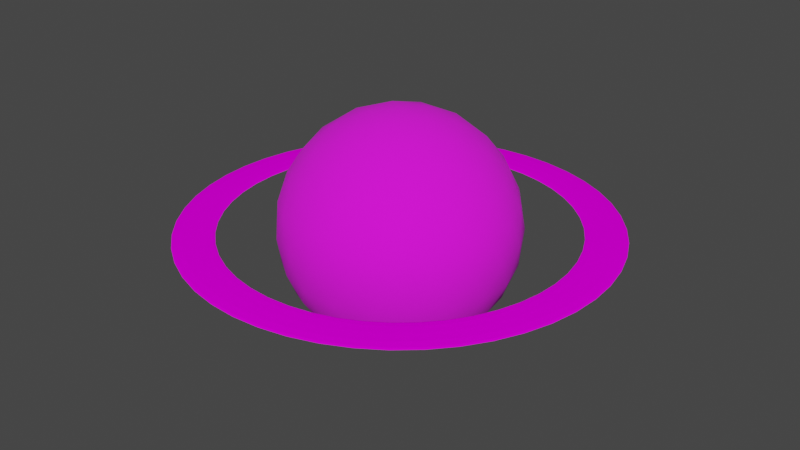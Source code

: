 # Source: menu_planet.blend  (saved by Blender 2.92.15; exported with 4.5.12 LTS)
import bpy
from mathutils import Matrix  # noqa: F401  (used for matrix-valued properties, if any)

bpy.ops.wm.read_factory_settings(use_empty=True)
scene = bpy.context.scene
scene.name = 'Scene'

# ---- collections
col_collection = bpy.data.collections.new('Collection'); scene.collection.children.link(col_collection)

# ---- images (referenced by path relative to the original .blend; pixels are not part of the script)
import os
ASSET_DIR = os.environ.get("B2B_ASSET_DIR", "")  # directory of the original .blend (textures are referenced by path, not embedded)
HERE = os.path.dirname(os.path.abspath(__file__))  # packed textures are extracted next to this script under _unpacked/

def load_image(name, relpath, width, height, colorspace="sRGB"):
    """Load a texture the original file referenced (path relative to the .blend, or extracted next to this script)."""
    p = next((c for c in (os.path.join(HERE, relpath), os.path.join(ASSET_DIR, relpath)) if relpath and os.path.exists(c)), "")
    if p:
        img = bpy.data.images.load(p, check_existing=True)
        img.name = name
    else:  # same state as the original file: an image datablock whose file is absent (Cycles renders it pink)
        img = bpy.data.images.new(name, width, height)
        img.source = "FILE"
        img.filepath = "//" + (relpath or name)
    img.colorspace_settings.name = colorspace
    return img
img_untitled = load_image('Untitled', 'planet_tex.png', 1024, 1024, 'sRGB')

# ---- materials (node trees are filled in below, after node groups)
mat_planet = bpy.data.materials.new('planet')
mat_planet.use_transparent_shadow = False
mat_ring = bpy.data.materials.new('ring')
mat_ring.use_transparent_shadow = False

# ---- material node trees
mat_planet.use_nodes = True; mat_planet.node_tree.nodes.clear()
_N = mat_planet.node_tree.nodes; _L = mat_planet.node_tree.links
n0 = _N.new('ShaderNodeBsdfPrincipled'); n0.name = 'Principled BSDF'; n0.location = (10, 300)
n0.distribution = 'GGX'
n0.subsurface_method = 'BURLEY'
n0.inputs[2].default_value = 1.0
n0.inputs[3].default_value = 1.45
n0.inputs[27].default_value = (0.0, 0.0, 0.0, 1.0)
n0.inputs[28].default_value = 1.0
n1 = _N.new('ShaderNodeOutputMaterial'); n1.name = 'Material Output'; n1.location = (300, 300)
n2 = _N.new('ShaderNodeTexImage'); n2.name = 'Image Texture'; n2.location = (-280, 280)
n2.image = img_untitled
n2.interpolation = 'Closest'
_L.new(n0.outputs[0], n1.inputs[0])
_L.new(n2.outputs[0], n0.inputs[0])
n1.is_active_output = True
mat_ring.use_nodes = True; mat_ring.node_tree.nodes.clear()
_N = mat_ring.node_tree.nodes; _L = mat_ring.node_tree.links
n0 = _N.new('ShaderNodeBsdfPrincipled'); n0.name = 'Principled BSDF'; n0.location = (10, 300)
n0.distribution = 'GGX'
n0.subsurface_method = 'BURLEY'
n0.inputs[2].default_value = 1.0
n0.inputs[3].default_value = 1.45
n0.inputs[13].default_value = 0.0
n0.inputs[27].default_value = (0.0, 0.0, 0.0, 1.0)
n0.inputs[28].default_value = 1.0
n1 = _N.new('ShaderNodeOutputMaterial'); n1.name = 'Material Output'; n1.location = (300, 300)
n2 = _N.new('ShaderNodeTexImage'); n2.name = 'Image Texture'; n2.location = (-280, 280)
n2.image = img_untitled
n2.interpolation = 'Closest'
_L.new(n0.outputs[0], n1.inputs[0])
_L.new(n2.outputs[0], n0.inputs[0])
n1.is_active_output = True

# ---- world
world_world = bpy.data.worlds.new('World'); scene.world = world_world
world_world.use_nodes = True; world_world.node_tree.nodes.clear()
_N = world_world.node_tree.nodes; _L = world_world.node_tree.links
n0 = _N.new('ShaderNodeOutputWorld'); n0.name = 'World Output'; n0.location = (300, 300)
n1 = _N.new('ShaderNodeBackground'); n1.name = 'Background'; n1.location = (10, 300)
n1.inputs[0].default_value = (0.05088, 0.05088, 0.05088, 1.0)
_L.new(n1.outputs[0], n0.inputs[0])
n0.is_active_output = True
world_world.color = (0.05088, 0.05088, 0.05088)
world_world.use_sun_shadow = False
world_world.sun_shadow_jitter_overblur = 0.0

# ---- meshes
me_icosphere = bpy.data.meshes.new('Icosphere')
me_icosphere.from_pydata([(0.0, 0.0, -2.75), (1.99, -1.446, -1.23), (-0.7601, -2.339, -1.23), (-2.46, 0.0, -1.23), (-0.7601, 2.339, -1.23), (1.99, 1.446, -1.23), (0.7601, -2.339, 1.23), (-1.99, -1.446, 1.23), (-1.99, 1.446, 1.23), (0.7601, 2.339, 1.23), (2.46, 0.0, 1.23), (0.0, 0.0, 2.75), (-0.6403, -1.971, -1.808), (-0.4468, -1.375, -2.339), (-0.2134, -0.6568, -2.662), (0.5587, -0.4059, -2.662), (1.17, -0.8498, -2.339), (1.676, -1.218, -1.808), (1.463, -1.875, -1.381), (0.7229, -2.225, -1.446), (-0.08151, -2.377, -1.381), (2.235, 0.8119, -1.381), (2.339, 0.0, -1.446), (2.235, -0.8119, -1.381), (0.5587, 0.4059, -2.662), (1.17, 0.8498, -2.339), (1.676, 1.218, -1.808), (-2.072, 0.0, -1.808), (-1.446, 0.0, -2.339), (-0.6907, 0.0, -2.662), (-1.331, -1.971, -1.381), (-1.893, -1.375, -1.446), (-2.285, -0.6568, -1.381), (-0.6403, 1.971, -1.808), (-0.4468, 1.375, -2.339), (-0.2134, 0.6568, -2.662), (-2.285, 0.6568, -1.381), (-1.893, 1.375, -1.446), (-1.331, 1.971, -1.381), (-0.08151, 2.377, -1.381), (0.7229, 2.225, -1.446), (1.463, 1.875, -1.381), (2.631, -0.406, 0.6907), (2.615, -0.8498, 0.0), (2.367, -1.218, -0.6907), (2.367, 1.218, -0.6907), (2.615, 0.8498, 0.0), (2.631, 0.406, 0.6907), (0.4268, -2.627, 0.6907), (0.0, -2.75, 0.0), (-0.4268, -2.627, -0.6907), (1.89, -1.875, -0.6907), (1.616, -2.225, 0.0), (1.199, -2.377, 0.6907), (-2.367, -1.218, 0.6907), (-2.615, -0.8498, 0.0), (-2.631, -0.406, -0.6907), (-1.199, -2.377, -0.6907), (-1.616, -2.225, 0.0), (-1.89, -1.875, 0.6907), (-1.89, 1.875, 0.6907), (-1.616, 2.225, 0.0), (-1.199, 2.377, -0.6907), (-2.631, 0.406, -0.6907), (-2.615, 0.8498, 0.0), (-2.367, 1.218, 0.6907), (1.199, 2.377, 0.6907), (1.616, 2.225, 0.0), (1.89, 1.875, -0.6907), (-0.4268, 2.627, -0.6907), (0.0, 2.75, 0.0), (0.4268, 2.627, 0.6907), (2.285, -0.6568, 1.381), (1.893, -1.375, 1.446), (1.331, -1.971, 1.381), (0.08151, -2.377, 1.381), (-0.7229, -2.225, 1.446), (-1.463, -1.875, 1.381), (-2.235, -0.8119, 1.381), (-2.339, 0.0, 1.446), (-2.235, 0.8119, 1.381), (-1.463, 1.875, 1.381), (-0.7229, 2.225, 1.446), (0.08151, 2.377, 1.381), (1.331, 1.971, 1.381), (1.893, 1.375, 1.446), (2.285, 0.6568, 1.381), (0.2134, -0.6568, 2.662), (0.4468, -1.375, 2.339), (0.6403, -1.971, 1.808), (2.072, 0.0, 1.808), (1.446, 0.0, 2.339), (0.6907, 0.0, 2.662), (-0.5587, -0.4059, 2.662), (-1.17, -0.8498, 2.339), (-1.676, -1.218, 1.808), (-0.5587, 0.4059, 2.662), (-1.17, 0.8498, 2.339), (-1.676, 1.218, 1.808), (0.2134, 0.6568, 2.662), (0.4468, 1.375, 2.339), (0.6403, 1.971, 1.808), (0.995, 0.7229, 2.46), (1.755, 0.7229, 1.99), (1.23, 1.446, 1.99), (-0.38, 1.17, 2.46), (-0.1452, 1.893, 1.99), (-0.995, 1.616, 1.99), (-1.23, 0.0, 2.46), (-1.845, 0.4468, 1.99), (-1.845, -0.4468, 1.99), (-0.38, -1.17, 2.46), (-0.995, -1.616, 1.99), (-0.1452, -1.893, 1.99), (0.995, -0.7229, 2.46), (1.23, -1.446, 1.99), (1.755, -0.7229, 1.99), (2.37, 1.17, 0.7601), (2.225, 1.616, 0.0), (1.845, 1.893, 0.7601), (-0.38, 2.615, 0.7601), (-0.8498, 2.615, -1.246e-06), (-1.23, 2.339, 0.7601), (-2.605, 0.4468, 0.7601), (-2.75, -9.839e-07, 1.706e-06), (-2.605, -0.4468, 0.7601), (-1.23, -2.339, 0.7601), (-0.8498, -2.615, -2.23e-06), (-0.38, -2.615, 0.7601), (1.845, -1.893, 0.7601), (2.225, -1.616, -5.182e-06), (2.37, -1.17, 0.7601), (0.8498, 2.615, 0.0), (1.23, 2.339, -0.7601), (0.38, 2.615, -0.7601), (-2.225, 1.616, 0.0), (-1.845, 1.893, -0.7601), (-2.37, 1.17, -0.7601), (-2.225, -1.616, 0.0), (-2.37, -1.17, -0.7601), (-1.845, -1.893, -0.7601), (0.8498, -2.615, 0.0), (0.38, -2.615, -0.7601), (1.23, -2.339, -0.7601), (2.75, -6.267e-08, 0.0), (2.605, -0.4468, -0.7601), (2.605, 0.4468, -0.7601), (0.995, 1.616, -1.99), (0.38, 1.17, -2.46), (0.1452, 1.893, -1.99), (-1.23, 1.446, -1.99), (-0.995, 0.7229, -2.46), (-1.755, 0.7229, -1.99), (-1.755, -0.7229, -1.99), (-0.995, -0.7229, -2.46), (-1.23, -1.446, -1.99), (1.845, 0.4468, -1.99), (1.845, -0.4468, -1.99), (1.23, -2.033e-06, -2.46), (0.1452, -1.893, -1.99), (0.38, -1.17, -2.46), (0.995, -1.616, -1.99)], [], [(0, 15, 14), (1, 17, 23), (0, 14, 29), (0, 29, 35), (0, 35, 24), (1, 23, 44), (2, 20, 50), (3, 32, 56), (4, 38, 62), (5, 41, 68), (1, 44, 51), (2, 50, 57), (3, 56, 63), (4, 62, 69), (5, 68, 45), (6, 74, 89), (7, 77, 95), (8, 80, 98), (9, 83, 101), (10, 86, 90), (92, 99, 11), (91, 102, 92), (90, 103, 91), (92, 102, 99), (102, 100, 99), (91, 103, 102), (103, 104, 102), (102, 104, 100), (104, 101, 100), (90, 86, 103), (86, 85, 103), (103, 85, 104), (85, 84, 104), (104, 84, 101), (84, 9, 101), (99, 96, 11), (100, 105, 99), (101, 106, 100), (99, 105, 96), (105, 97, 96), (100, 106, 105), (106, 107, 105), (105, 107, 97), (107, 98, 97), (101, 83, 106), (83, 82, 106), (106, 82, 107), (82, 81, 107), (107, 81, 98), (81, 8, 98), (96, 93, 11), (97, 108, 96), (98, 109, 97), (96, 108, 93), (108, 94, 93), (97, 109, 108), (109, 110, 108), (108, 110, 94), (110, 95, 94), (98, 80, 109), (80, 79, 109), (109, 79, 110), (79, 78, 110), (110, 78, 95), (78, 7, 95), (93, 87, 11), (94, 111, 93), (95, 112, 94), (93, 111, 87), (111, 88, 87), (94, 112, 111), (112, 113, 111), (111, 113, 88), (113, 89, 88), (95, 77, 112), (77, 76, 112), (112, 76, 113), (76, 75, 113), (113, 75, 89), (75, 6, 89), (87, 92, 11), (88, 114, 87), (89, 115, 88), (87, 114, 92), (114, 91, 92), (88, 115, 114), (115, 116, 114), (114, 116, 91), (116, 90, 91), (89, 74, 115), (74, 73, 115), (115, 73, 116), (73, 72, 116), (116, 72, 90), (72, 10, 90), (47, 86, 10), (46, 117, 47), (45, 118, 46), (47, 117, 86), (117, 85, 86), (46, 118, 117), (118, 119, 117), (117, 119, 85), (119, 84, 85), (45, 68, 118), (68, 67, 118), (118, 67, 119), (67, 66, 119), (119, 66, 84), (66, 9, 84), (71, 83, 9), (70, 120, 71), (69, 121, 70), (71, 120, 83), (120, 82, 83), (70, 121, 120), (121, 122, 120), (120, 122, 82), (122, 81, 82), (69, 62, 121), (62, 61, 121), (121, 61, 122), (61, 60, 122), (122, 60, 81), (60, 8, 81), (65, 80, 8), (64, 123, 65), (63, 124, 64), (65, 123, 80), (123, 79, 80), (64, 124, 123), (124, 125, 123), (123, 125, 79), (125, 78, 79), (63, 56, 124), (56, 55, 124), (124, 55, 125), (55, 54, 125), (125, 54, 78), (54, 7, 78), (59, 77, 7), (58, 126, 59), (57, 127, 58), (59, 126, 77), (126, 76, 77), (58, 127, 126), (127, 128, 126), (126, 128, 76), (128, 75, 76), (57, 50, 127), (50, 49, 127), (127, 49, 128), (49, 48, 128), (128, 48, 75), (48, 6, 75), (53, 74, 6), (52, 129, 53), (51, 130, 52), (53, 129, 74), (129, 73, 74), (52, 130, 129), (130, 131, 129), (129, 131, 73), (131, 72, 73), (51, 44, 130), (44, 43, 130), (130, 43, 131), (43, 42, 131), (131, 42, 72), (42, 10, 72), (66, 71, 9), (67, 132, 66), (68, 133, 67), (66, 132, 71), (132, 70, 71), (67, 133, 132), (133, 134, 132), (132, 134, 70), (134, 69, 70), (68, 41, 133), (41, 40, 133), (133, 40, 134), (40, 39, 134), (134, 39, 69), (39, 4, 69), (60, 65, 8), (61, 135, 60), (62, 136, 61), (60, 135, 65), (135, 64, 65), (61, 136, 135), (136, 137, 135), (135, 137, 64), (137, 63, 64), (62, 38, 136), (38, 37, 136), (136, 37, 137), (37, 36, 137), (137, 36, 63), (36, 3, 63), (54, 59, 7), (55, 138, 54), (56, 139, 55), (54, 138, 59), (138, 58, 59), (55, 139, 138), (139, 140, 138), (138, 140, 58), (140, 57, 58), (56, 32, 139), (32, 31, 139), (139, 31, 140), (31, 30, 140), (140, 30, 57), (30, 2, 57), (48, 53, 6), (49, 141, 48), (50, 142, 49), (48, 141, 53), (141, 52, 53), (49, 142, 141), (142, 143, 141), (141, 143, 52), (143, 51, 52), (50, 20, 142), (20, 19, 142), (142, 19, 143), (19, 18, 143), (143, 18, 51), (18, 1, 51), (42, 47, 10), (43, 144, 42), (44, 145, 43), (42, 144, 47), (144, 46, 47), (43, 145, 144), (145, 146, 144), (144, 146, 46), (146, 45, 46), (44, 23, 145), (23, 22, 145), (145, 22, 146), (22, 21, 146), (146, 21, 45), (21, 5, 45), (26, 41, 5), (25, 147, 26), (24, 148, 25), (26, 147, 41), (147, 40, 41), (25, 148, 147), (148, 149, 147), (147, 149, 40), (149, 39, 40), (24, 35, 148), (35, 34, 148), (148, 34, 149), (34, 33, 149), (149, 33, 39), (33, 4, 39), (33, 38, 4), (34, 150, 33), (35, 151, 34), (33, 150, 38), (150, 37, 38), (34, 151, 150), (151, 152, 150), (150, 152, 37), (152, 36, 37), (35, 29, 151), (29, 28, 151), (151, 28, 152), (28, 27, 152), (152, 27, 36), (27, 3, 36), (27, 32, 3), (28, 153, 27), (29, 154, 28), (27, 153, 32), (153, 31, 32), (28, 154, 153), (154, 155, 153), (153, 155, 31), (155, 30, 31), (29, 14, 154), (14, 13, 154), (154, 13, 155), (13, 12, 155), (155, 12, 30), (12, 2, 30), (21, 26, 5), (22, 156, 21), (23, 157, 22), (21, 156, 26), (156, 25, 26), (22, 157, 156), (157, 158, 156), (156, 158, 25), (158, 24, 25), (23, 17, 157), (17, 16, 157), (157, 16, 158), (16, 15, 158), (158, 15, 24), (15, 0, 24), (12, 20, 2), (13, 159, 12), (14, 160, 13), (12, 159, 20), (159, 19, 20), (13, 160, 159), (160, 161, 159), (159, 161, 19), (161, 18, 19), (14, 15, 160), (15, 16, 160), (160, 16, 161), (16, 17, 161), (161, 17, 18), (17, 1, 18)])
me_icosphere.polygons.foreach_set('use_smooth', [True] * 320)
_uv = me_icosphere.uv_layers.new(name='UVMap')
_uv.uv.foreach_set('vector', [0.4902, 0.1894, 0.5287, 0.2117, 0.5287, 0.1671, 0.6445, 0.2785, 0.6059, 0.3008, 0.6445, 0.3231, 0.4902, 0.9023, 0.5287, 0.9245, 0.5287, 0.88, 0.4902, 0.724, 0.5287, 0.7463, 0.5287, 0.7018, 0.4902, 0.5458, 0.5287, 0.5681, 0.5287, 0.5236, 0.6445, 0.2785, 0.6445, 0.3231, 0.6831, 0.3008, 0.6445, 0.1003, 0.6445, 0.1448, 0.6831, 0.1226, 0.6445, 0.8132, 0.6445, 0.8577, 0.6831, 0.8354, 0.6445, 0.6349, 0.6445, 0.6795, 0.6831, 0.6572, 0.6445, 0.4567, 0.6445, 0.5013, 0.6831, 0.479, 0.6445, 0.2785, 0.6831, 0.3008, 0.6831, 0.2562, 0.6445, 0.1003, 0.6831, 0.1226, 0.6831, 0.078, 0.6445, 0.8132, 0.6831, 0.8354, 0.6831, 0.7909, 0.6445, 0.6349, 0.6831, 0.6572, 0.6831, 0.6127, 0.6445, 0.4567, 0.6831, 0.479, 0.6831, 0.4344, 0.7988, 0.1894, 0.7988, 0.2339, 0.8374, 0.2117, 0.7988, 0.01117, 0.7988, 0.05573, 0.8374, 0.03345, 0.7988, 0.724, 0.7988, 0.7686, 0.8374, 0.7463, 0.7988, 0.5458, 0.7988, 0.5904, 0.8374, 0.5681, 0.7988, 0.3676, 0.7988, 0.4122, 0.8374, 0.3899, 0.9146, 0.4344, 0.9146, 0.479, 0.9532, 0.4567, 0.876, 0.4122, 0.876, 0.4567, 0.9146, 0.4344, 0.8374, 0.3899, 0.8374, 0.4344, 0.876, 0.4122, 0.9146, 0.4344, 0.876, 0.4567, 0.9146, 0.479, 0.876, 0.4567, 0.876, 0.5013, 0.9146, 0.479, 0.876, 0.4122, 0.8374, 0.4344, 0.876, 0.4567, 0.8374, 0.4344, 0.8374, 0.479, 0.876, 0.4567, 0.876, 0.4567, 0.8374, 0.479, 0.876, 0.5013, 0.8374, 0.479, 0.8374, 0.5236, 0.876, 0.5013, 0.8374, 0.3899, 0.7988, 0.4122, 0.8374, 0.4344, 0.7988, 0.4122, 0.7988, 0.4567, 0.8374, 0.4344, 0.8374, 0.4344, 0.7988, 0.4567, 0.8374, 0.479, 0.7988, 0.4567, 0.7988, 0.5013, 0.8374, 0.479, 0.8374, 0.479, 0.7988, 0.5013, 0.8374, 0.5236, 0.7988, 0.5013, 0.7988, 0.5458, 0.8374, 0.5236, 0.9146, 0.6127, 0.9146, 0.6572, 0.9532, 0.6349, 0.876, 0.5904, 0.876, 0.6349, 0.9146, 0.6127, 0.8374, 0.5681, 0.8374, 0.6127, 0.876, 0.5904, 0.9146, 0.6127, 0.876, 0.6349, 0.9146, 0.6572, 0.876, 0.6349, 0.876, 0.6795, 0.9146, 0.6572, 0.876, 0.5904, 0.8374, 0.6127, 0.876, 0.6349, 0.8374, 0.6127, 0.8374, 0.6572, 0.876, 0.6349, 0.876, 0.6349, 0.8374, 0.6572, 0.876, 0.6795, 0.8374, 0.6572, 0.8374, 0.7018, 0.876, 0.6795, 0.8374, 0.5681, 0.7988, 0.5904, 0.8374, 0.6127, 0.7988, 0.5904, 0.7988, 0.6349, 0.8374, 0.6127, 0.8374, 0.6127, 0.7988, 0.6349, 0.8374, 0.6572, 0.7988, 0.6349, 0.7988, 0.6795, 0.8374, 0.6572, 0.8374, 0.6572, 0.7988, 0.6795, 0.8374, 0.7018, 0.7988, 0.6795, 0.7988, 0.724, 0.8374, 0.7018, 0.9146, 0.7909, 0.9146, 0.8354, 0.9532, 0.8132, 0.876, 0.7686, 0.876, 0.8132, 0.9146, 0.7909, 0.8374, 0.7463, 0.8374, 0.7909, 0.876, 0.7686, 0.9146, 0.7909, 0.876, 0.8132, 0.9146, 0.8354, 0.876, 0.8132, 0.876, 0.8577, 0.9146, 0.8354, 0.876, 0.7686, 0.8374, 0.7909, 0.876, 0.8132, 0.8374, 0.7909, 0.8374, 0.8354, 0.876, 0.8132, 0.876, 0.8132, 0.8374, 0.8354, 0.876, 0.8577, 0.8374, 0.8354, 0.8374, 0.88, 0.876, 0.8577, 0.8374, 0.7463, 0.7988, 0.7686, 0.8374, 0.7909, 0.7988, 0.7686, 0.7988, 0.8132, 0.8374, 0.7909, 0.8374, 0.7909, 0.7988, 0.8132, 0.8374, 0.8354, 0.7988, 0.8132, 0.7988, 0.8577, 0.8374, 0.8354, 0.8374, 0.8354, 0.7988, 0.8577, 0.8374, 0.88, 0.7988, 0.8577, 0.7988, 0.9023, 0.8374, 0.88, 0.9146, 0.078, 0.9146, 0.1226, 0.9532, 0.1003, 0.876, 0.05573, 0.876, 0.1003, 0.9146, 0.078, 0.8374, 0.03345, 0.8374, 0.078, 0.876, 0.05573, 0.9146, 0.078, 0.876, 0.1003, 0.9146, 0.1226, 0.876, 0.1003, 0.876, 0.1448, 0.9146, 0.1226, 0.876, 0.05573, 0.8374, 0.078, 0.876, 0.1003, 0.8374, 0.078, 0.8374, 0.1226, 0.876, 0.1003, 0.876, 0.1003, 0.8374, 0.1226, 0.876, 0.1448, 0.8374, 0.1226, 0.8374, 0.1671, 0.876, 0.1448, 0.8374, 0.03345, 0.7988, 0.05573, 0.8374, 0.078, 0.7988, 0.05573, 0.7988, 0.1003, 0.8374, 0.078, 0.8374, 0.078, 0.7988, 0.1003, 0.8374, 0.1226, 0.7988, 0.1003, 0.7988, 0.1448, 0.8374, 0.1226, 0.8374, 0.1226, 0.7988, 0.1448, 0.8374, 0.1671, 0.7988, 0.1448, 0.7988, 0.1894, 0.8374, 0.1671, 0.9146, 0.2562, 0.9146, 0.3008, 0.9532, 0.2785, 0.876, 0.2339, 0.876, 0.2785, 0.9146, 0.2562, 0.8374, 0.2117, 0.8374, 0.2562, 0.876, 0.2339, 0.9146, 0.2562, 0.876, 0.2785, 0.9146, 0.3008, 0.876, 0.2785, 0.876, 0.3231, 0.9146, 0.3008, 0.876, 0.2339, 0.8374, 0.2562, 0.876, 0.2785, 0.8374, 0.2562, 0.8374, 0.3008, 0.876, 0.2785, 0.876, 0.2785, 0.8374, 0.3008, 0.876, 0.3231, 0.8374, 0.3008, 0.8374, 0.3453, 0.876, 0.3231, 0.8374, 0.2117, 0.7988, 0.2339, 0.8374, 0.2562, 0.7988, 0.2339, 0.7988, 0.2785, 0.8374, 0.2562, 0.8374, 0.2562, 0.7988, 0.2785, 0.8374, 0.3008, 0.7988, 0.2785, 0.7988, 0.3231, 0.8374, 0.3008, 0.8374, 0.3008, 0.7988, 0.3231, 0.8374, 0.3453, 0.7988, 0.3231, 0.7988, 0.3676, 0.8374, 0.3453, 0.7603, 0.3899, 0.7988, 0.4122, 0.7988, 0.3676, 0.7217, 0.4122, 0.7603, 0.4344, 0.7603, 0.3899, 0.6831, 0.4344, 0.7217, 0.4567, 0.7217, 0.4122, 0.7603, 0.3899, 0.7603, 0.4344, 0.7988, 0.4122, 0.7603, 0.4344, 0.7988, 0.4567, 0.7988, 0.4122, 0.7217, 0.4122, 0.7217, 0.4567, 0.7603, 0.4344, 0.7217, 0.4567, 0.7603, 0.479, 0.7603, 0.4344, 0.7603, 0.4344, 0.7603, 0.479, 0.7988, 0.4567, 0.7603, 0.479, 0.7988, 0.5013, 0.7988, 0.4567, 0.6831, 0.4344, 0.6831, 0.479, 0.7217, 0.4567, 0.6831, 0.479, 0.7217, 0.5013, 0.7217, 0.4567, 0.7217, 0.4567, 0.7217, 0.5013, 0.7603, 0.479, 0.7217, 0.5013, 0.7603, 0.5236, 0.7603, 0.479, 0.7603, 0.479, 0.7603, 0.5236, 0.7988, 0.5013, 0.7603, 0.5236, 0.7988, 0.5458, 0.7988, 0.5013, 0.7603, 0.5681, 0.7988, 0.5904, 0.7988, 0.5458, 0.7217, 0.5904, 0.7603, 0.6127, 0.7603, 0.5681, 0.6831, 0.6127, 0.7217, 0.6349, 0.7217, 0.5904, 0.7603, 0.5681, 0.7603, 0.6127, 0.7988, 0.5904, 0.7603, 0.6127, 0.7988, 0.6349, 0.7988, 0.5904, 0.7217, 0.5904, 0.7217, 0.6349, 0.7603, 0.6127, 0.7217, 0.6349, 0.7603, 0.6572, 0.7603, 0.6127, 0.7603, 0.6127, 0.7603, 0.6572, 0.7988, 0.6349, 0.7603, 0.6572, 0.7988, 0.6795, 0.7988, 0.6349, 0.6831, 0.6127, 0.6831, 0.6572, 0.7217, 0.6349, 0.6831, 0.6572, 0.7217, 0.6795, 0.7217, 0.6349, 0.7217, 0.6349, 0.7217, 0.6795, 0.7603, 0.6572, 0.7217, 0.6795, 0.7603, 0.7018, 0.7603, 0.6572, 0.7603, 0.6572, 0.7603, 0.7018, 0.7988, 0.6795, 0.7603, 0.7018, 0.7988, 0.724, 0.7988, 0.6795, 0.7603, 0.7463, 0.7988, 0.7686, 0.7988, 0.724, 0.7217, 0.7686, 0.7603, 0.7909, 0.7603, 0.7463, 0.6831, 0.7909, 0.7217, 0.8132, 0.7217, 0.7686, 0.7603, 0.7463, 0.7603, 0.7909, 0.7988, 0.7686, 0.7603, 0.7909, 0.7988, 0.8132, 0.7988, 0.7686, 0.7217, 0.7686, 0.7217, 0.8132, 0.7603, 0.7909, 0.7217, 0.8132, 0.7603, 0.8354, 0.7603, 0.7909, 0.7603, 0.7909, 0.7603, 0.8354, 0.7988, 0.8132, 0.7603, 0.8354, 0.7988, 0.8577, 0.7988, 0.8132, 0.6831, 0.7909, 0.6831, 0.8354, 0.7217, 0.8132, 0.6831, 0.8354, 0.7217, 0.8577, 0.7217, 0.8132, 0.7217, 0.8132, 0.7217, 0.8577, 0.7603, 0.8354, 0.7217, 0.8577, 0.7603, 0.88, 0.7603, 0.8354, 0.7603, 0.8354, 0.7603, 0.88, 0.7988, 0.8577, 0.7603, 0.88, 0.7988, 0.9023, 0.7988, 0.8577, 0.7603, 0.03345, 0.7988, 0.05573, 0.7988, 0.01117, 0.7217, 0.05573, 0.7603, 0.078, 0.7603, 0.03345, 0.6831, 0.078, 0.7217, 0.1003, 0.7217, 0.05573, 0.7603, 0.03345, 0.7603, 0.078, 0.7988, 0.05573, 0.7603, 0.078, 0.7988, 0.1003, 0.7988, 0.05573, 0.7217, 0.05573, 0.7217, 0.1003, 0.7603, 0.078, 0.7217, 0.1003, 0.7603, 0.1226, 0.7603, 0.078, 0.7603, 0.078, 0.7603, 0.1226, 0.7988, 0.1003, 0.7603, 0.1226, 0.7988, 0.1448, 0.7988, 0.1003, 0.6831, 0.078, 0.6831, 0.1226, 0.7217, 0.1003, 0.6831, 0.1226, 0.7217, 0.1448, 0.7217, 0.1003, 0.7217, 0.1003, 0.7217, 0.1448, 0.7603, 0.1226, 0.7217, 0.1448, 0.7603, 0.1671, 0.7603, 0.1226, 0.7603, 0.1226, 0.7603, 0.1671, 0.7988, 0.1448, 0.7603, 0.1671, 0.7988, 0.1894, 0.7988, 0.1448, 0.7603, 0.2117, 0.7988, 0.2339, 0.7988, 0.1894, 0.7217, 0.2339, 0.7603, 0.2562, 0.7603, 0.2117, 0.6831, 0.2562, 0.7217, 0.2785, 0.7217, 0.2339, 0.7603, 0.2117, 0.7603, 0.2562, 0.7988, 0.2339, 0.7603, 0.2562, 0.7988, 0.2785, 0.7988, 0.2339, 0.7217, 0.2339, 0.7217, 0.2785, 0.7603, 0.2562, 0.7217, 0.2785, 0.7603, 0.3008, 0.7603, 0.2562, 0.7603, 0.2562, 0.7603, 0.3008, 0.7988, 0.2785, 0.7603, 0.3008, 0.7988, 0.3231, 0.7988, 0.2785, 0.6831, 0.2562, 0.6831, 0.3008, 0.7217, 0.2785, 0.6831, 0.3008, 0.7217, 0.3231, 0.7217, 0.2785, 0.7217, 0.2785, 0.7217, 0.3231, 0.7603, 0.3008, 0.7217, 0.3231, 0.7603, 0.3453, 0.7603, 0.3008, 0.7603, 0.3008, 0.7603, 0.3453, 0.7988, 0.3231, 0.7603, 0.3453, 0.7988, 0.3676, 0.7988, 0.3231, 0.7603, 0.5236, 0.7603, 0.5681, 0.7988, 0.5458, 0.7217, 0.5013, 0.7217, 0.5458, 0.7603, 0.5236, 0.6831, 0.479, 0.6831, 0.5236, 0.7217, 0.5013, 0.7603, 0.5236, 0.7217, 0.5458, 0.7603, 0.5681, 0.7217, 0.5458, 0.7217, 0.5904, 0.7603, 0.5681, 0.7217, 0.5013, 0.6831, 0.5236, 0.7217, 0.5458, 0.6831, 0.5236, 0.6831, 0.5681, 0.7217, 0.5458, 0.7217, 0.5458, 0.6831, 0.5681, 0.7217, 0.5904, 0.6831, 0.5681, 0.6831, 0.6127, 0.7217, 0.5904, 0.6831, 0.479, 0.6445, 0.5013, 0.6831, 0.5236, 0.6445, 0.5013, 0.6445, 0.5458, 0.6831, 0.5236, 0.6831, 0.5236, 0.6445, 0.5458, 0.6831, 0.5681, 0.6445, 0.5458, 0.6445, 0.5904, 0.6831, 0.5681, 0.6831, 0.5681, 0.6445, 0.5904, 0.6831, 0.6127, 0.6445, 0.5904, 0.6445, 0.6349, 0.6831, 0.6127, 0.7603, 0.7018, 0.7603, 0.7463, 0.7988, 0.724, 0.7217, 0.6795, 0.7217, 0.724, 0.7603, 0.7018, 0.6831, 0.6572, 0.6831, 0.7018, 0.7217, 0.6795, 0.7603, 0.7018, 0.7217, 0.724, 0.7603, 0.7463, 0.7217, 0.724, 0.7217, 0.7686, 0.7603, 0.7463, 0.7217, 0.6795, 0.6831, 0.7018, 0.7217, 0.724, 0.6831, 0.7018, 0.6831, 0.7463, 0.7217, 0.724, 0.7217, 0.724, 0.6831, 0.7463, 0.7217, 0.7686, 0.6831, 0.7463, 0.6831, 0.7909, 0.7217, 0.7686, 0.6831, 0.6572, 0.6445, 0.6795, 0.6831, 0.7018, 0.6445, 0.6795, 0.6445, 0.724, 0.6831, 0.7018, 0.6831, 0.7018, 0.6445, 0.724, 0.6831, 0.7463, 0.6445, 0.724, 0.6445, 0.7686, 0.6831, 0.7463, 0.6831, 0.7463, 0.6445, 0.7686, 0.6831, 0.7909, 0.6445, 0.7686, 0.6445, 0.8132, 0.6831, 0.7909, 0.7603, 0.88, 0.7603, 0.9245, 0.7988, 0.9023, 0.7217, 0.8577, 0.7217, 0.9023, 0.7603, 0.88, 0.6831, 0.8354, 0.6831, 0.88, 0.7217, 0.8577, 0.7603, 0.88, 0.7217, 0.9023, 0.7603, 0.9245, 0.7217, 0.9023, 0.7217, 0.9468, 0.7603, 0.9245, 0.7217, 0.8577, 0.6831, 0.88, 0.7217, 0.9023, 0.6831, 0.88, 0.6831, 0.9245, 0.7217, 0.9023, 0.7217, 0.9023, 0.6831, 0.9245, 0.7217, 0.9468, 0.6831, 0.9245, 0.6831, 0.9691, 0.7217, 0.9468, 0.6831, 0.8354, 0.6445, 0.8577, 0.6831, 0.88, 0.6445, 0.8577, 0.6445, 0.9023, 0.6831, 0.88, 0.6831, 0.88, 0.6445, 0.9023, 0.6831, 0.9245, 0.6445, 0.9023, 0.6445, 0.9468, 0.6831, 0.9245, 0.6831, 0.9245, 0.6445, 0.9468, 0.6831, 0.9691, 0.6445, 0.9468, 0.6445, 0.9914, 0.6831, 0.9691, 0.7603, 0.1671, 0.7603, 0.2117, 0.7988, 0.1894, 0.7217, 0.1448, 0.7217, 0.1894, 0.7603, 0.1671, 0.6831, 0.1226, 0.6831, 0.1671, 0.7217, 0.1448, 0.7603, 0.1671, 0.7217, 0.1894, 0.7603, 0.2117, 0.7217, 0.1894, 0.7217, 0.2339, 0.7603, 0.2117, 0.7217, 0.1448, 0.6831, 0.1671, 0.7217, 0.1894, 0.6831, 0.1671, 0.6831, 0.2117, 0.7217, 0.1894, 0.7217, 0.1894, 0.6831, 0.2117, 0.7217, 0.2339, 0.6831, 0.2117, 0.6831, 0.2562, 0.7217, 0.2339, 0.6831, 0.1226, 0.6445, 0.1448, 0.6831, 0.1671, 0.6445, 0.1448, 0.6445, 0.1894, 0.6831, 0.1671, 0.6831, 0.1671, 0.6445, 0.1894, 0.6831, 0.2117, 0.6445, 0.1894, 0.6445, 0.2339, 0.6831, 0.2117, 0.6831, 0.2117, 0.6445, 0.2339, 0.6831, 0.2562, 0.6445, 0.2339, 0.6445, 0.2785, 0.6831, 0.2562, 0.7603, 0.3453, 0.7603, 0.3899, 0.7988, 0.3676, 0.7217, 0.3231, 0.7217, 0.3676, 0.7603, 0.3453, 0.6831, 0.3008, 0.6831, 0.3453, 0.7217, 0.3231, 0.7603, 0.3453, 0.7217, 0.3676, 0.7603, 0.3899, 0.7217, 0.3676, 0.7217, 0.4122, 0.7603, 0.3899, 0.7217, 0.3231, 0.6831, 0.3453, 0.7217, 0.3676, 0.6831, 0.3453, 0.6831, 0.3899, 0.7217, 0.3676, 0.7217, 0.3676, 0.6831, 0.3899, 0.7217, 0.4122, 0.6831, 0.3899, 0.6831, 0.4344, 0.7217, 0.4122, 0.6831, 0.3008, 0.6445, 0.3231, 0.6831, 0.3453, 0.6445, 0.3231, 0.6445, 0.3676, 0.6831, 0.3453, 0.6831, 0.3453, 0.6445, 0.3676, 0.6831, 0.3899, 0.6445, 0.3676, 0.6445, 0.4122, 0.6831, 0.3899, 0.6831, 0.3899, 0.6445, 0.4122, 0.6831, 0.4344, 0.6445, 0.4122, 0.6445, 0.4567, 0.6831, 0.4344, 0.6059, 0.479, 0.6445, 0.5013, 0.6445, 0.4567, 0.5673, 0.5013, 0.6059, 0.5236, 0.6059, 0.479, 0.5287, 0.5236, 0.5673, 0.5458, 0.5673, 0.5013, 0.6059, 0.479, 0.6059, 0.5236, 0.6445, 0.5013, 0.6059, 0.5236, 0.6445, 0.5458, 0.6445, 0.5013, 0.5673, 0.5013, 0.5673, 0.5458, 0.6059, 0.5236, 0.5673, 0.5458, 0.6059, 0.5681, 0.6059, 0.5236, 0.6059, 0.5236, 0.6059, 0.5681, 0.6445, 0.5458, 0.6059, 0.5681, 0.6445, 0.5904, 0.6445, 0.5458, 0.5287, 0.5236, 0.5287, 0.5681, 0.5673, 0.5458, 0.5287, 0.5681, 0.5673, 0.5904, 0.5673, 0.5458, 0.5673, 0.5458, 0.5673, 0.5904, 0.6059, 0.5681, 0.5673, 0.5904, 0.6059, 0.6127, 0.6059, 0.5681, 0.6059, 0.5681, 0.6059, 0.6127, 0.6445, 0.5904, 0.6059, 0.6127, 0.6445, 0.6349, 0.6445, 0.5904, 0.6059, 0.6572, 0.6445, 0.6795, 0.6445, 0.6349, 0.5673, 0.6795, 0.6059, 0.7018, 0.6059, 0.6572, 0.5287, 0.7018, 0.5673, 0.724, 0.5673, 0.6795, 0.6059, 0.6572, 0.6059, 0.7018, 0.6445, 0.6795, 0.6059, 0.7018, 0.6445, 0.724, 0.6445, 0.6795, 0.5673, 0.6795, 0.5673, 0.724, 0.6059, 0.7018, 0.5673, 0.724, 0.6059, 0.7463, 0.6059, 0.7018, 0.6059, 0.7018, 0.6059, 0.7463, 0.6445, 0.724, 0.6059, 0.7463, 0.6445, 0.7686, 0.6445, 0.724, 0.5287, 0.7018, 0.5287, 0.7463, 0.5673, 0.724, 0.5287, 0.7463, 0.5673, 0.7686, 0.5673, 0.724, 0.5673, 0.724, 0.5673, 0.7686, 0.6059, 0.7463, 0.5673, 0.7686, 0.6059, 0.7909, 0.6059, 0.7463, 0.6059, 0.7463, 0.6059, 0.7909, 0.6445, 0.7686, 0.6059, 0.7909, 0.6445, 0.8132, 0.6445, 0.7686, 0.6059, 0.8354, 0.6445, 0.8577, 0.6445, 0.8132, 0.5673, 0.8577, 0.6059, 0.88, 0.6059, 0.8354, 0.5287, 0.88, 0.5673, 0.9023, 0.5673, 0.8577, 0.6059, 0.8354, 0.6059, 0.88, 0.6445, 0.8577, 0.6059, 0.88, 0.6445, 0.9023, 0.6445, 0.8577, 0.5673, 0.8577, 0.5673, 0.9023, 0.6059, 0.88, 0.5673, 0.9023, 0.6059, 0.9245, 0.6059, 0.88, 0.6059, 0.88, 0.6059, 0.9245, 0.6445, 0.9023, 0.6059, 0.9245, 0.6445, 0.9468, 0.6445, 0.9023, 0.5287, 0.88, 0.5287, 0.9245, 0.5673, 0.9023, 0.5287, 0.9245, 0.5673, 0.9468, 0.5673, 0.9023, 0.5673, 0.9023, 0.5673, 0.9468, 0.6059, 0.9245, 0.5673, 0.9468, 0.6059, 0.9691, 0.6059, 0.9245, 0.6059, 0.9245, 0.6059, 0.9691, 0.6445, 0.9468, 0.6059, 0.9691, 0.6445, 0.9914, 0.6445, 0.9468, 0.6445, 0.4122, 0.6059, 0.4344, 0.6445, 0.4567, 0.6445, 0.3676, 0.6059, 0.3899, 0.6445, 0.4122, 0.6445, 0.3231, 0.6059, 0.3453, 0.6445, 0.3676, 0.6445, 0.4122, 0.6059, 0.3899, 0.6059, 0.4344, 0.6059, 0.3899, 0.5673, 0.4122, 0.6059, 0.4344, 0.6445, 0.3676, 0.6059, 0.3453, 0.6059, 0.3899, 0.6059, 0.3453, 0.5673, 0.3676, 0.6059, 0.3899, 0.6059, 0.3899, 0.5673, 0.3676, 0.5673, 0.4122, 0.5673, 0.3676, 0.5287, 0.3899, 0.5673, 0.4122, 0.6445, 0.3231, 0.6059, 0.3008, 0.6059, 0.3453, 0.6059, 0.3008, 0.5673, 0.3231, 0.6059, 0.3453, 0.6059, 0.3453, 0.5673, 0.3231, 0.5673, 0.3676, 0.5673, 0.3231, 0.5287, 0.3453, 0.5673, 0.3676, 0.5673, 0.3676, 0.5287, 0.3453, 0.5287, 0.3899, 0.5287, 0.3453, 0.4902, 0.3676, 0.5287, 0.3899, 0.6059, 0.1226, 0.6445, 0.1448, 0.6445, 0.1003, 0.5673, 0.1448, 0.6059, 0.1671, 0.6059, 0.1226, 0.5287, 0.1671, 0.5673, 0.1894, 0.5673, 0.1448, 0.6059, 0.1226, 0.6059, 0.1671, 0.6445, 0.1448, 0.6059, 0.1671, 0.6445, 0.1894, 0.6445, 0.1448, 0.5673, 0.1448, 0.5673, 0.1894, 0.6059, 0.1671, 0.5673, 0.1894, 0.6059, 0.2117, 0.6059, 0.1671, 0.6059, 0.1671, 0.6059, 0.2117, 0.6445, 0.1894, 0.6059, 0.2117, 0.6445, 0.2339, 0.6445, 0.1894, 0.5287, 0.1671, 0.5287, 0.2117, 0.5673, 0.1894, 0.5287, 0.2117, 0.5673, 0.2339, 0.5673, 0.1894, 0.5673, 0.1894, 0.5673, 0.2339, 0.6059, 0.2117, 0.5673, 0.2339, 0.6059, 0.2562, 0.6059, 0.2117, 0.6059, 0.2117, 0.6059, 0.2562, 0.6445, 0.2339, 0.6059, 0.2562, 0.6445, 0.2785, 0.6445, 0.2339])
me_icosphere.materials.append(mat_planet)
me_icosphere.use_remesh_fix_poles = True
me_icosphere.use_remesh_preserve_attributes = False
me_icosphere.use_mirror_vertex_groups = False
me_icosphere.update()
me_torus = bpy.data.meshes.new('Torus')
me_torus.from_pydata([(4.985, 4.082e-08, 1.086e-18), (4.928, 4.064e-08, 0.01708), (4.743, 3.889e-08, 0.02874), (4.469, 3.491e-08, 0.03166), (4.226, 3.07e-08, 0.02625), (4.088, 2.813e-08, 0.0148), (4.048, 2.737e-08, 4.92e-18), (4.088, 2.813e-08, -0.0148), (4.226, 3.07e-08, -0.02625), (4.469, 3.491e-08, -0.03166), (4.743, 3.889e-08, -0.02874), (4.928, 4.064e-08, -0.01708), (4.942, 0.6507, 1.086e-18), (4.886, 0.6433, 0.01708), (4.703, 0.6191, 0.02874), (4.431, 0.5833, 0.03166), (4.189, 0.5515, 0.02625), (4.053, 0.5336, 0.0148), (4.013, 0.5284, 4.92e-18), (4.053, 0.5336, -0.0148), (4.189, 0.5515, -0.02625), (4.431, 0.5833, -0.03166), (4.703, 0.6191, -0.02874), (4.886, 0.6433, -0.01708), (4.815, 1.29, 1.086e-18), (4.76, 1.276, 0.01708), (4.581, 1.228, 0.02874), (4.317, 1.157, 0.03166), (4.082, 1.094, 0.02625), (3.949, 1.058, 0.0148), (3.91, 1.048, 4.92e-18), (3.949, 1.058, -0.0148), (4.082, 1.094, -0.02625), (4.317, 1.157, -0.03166), (4.581, 1.228, -0.02874), (4.76, 1.276, -0.01708), (4.605, 1.908, 1.086e-18), (4.553, 1.886, 0.01708), (4.382, 1.815, 0.02874), (4.129, 1.71, 0.03166), (3.904, 1.617, 0.02625), (3.777, 1.564, 0.0148), (3.74, 1.549, 4.92e-18), (3.777, 1.564, -0.0148), (3.904, 1.617, -0.02625), (4.129, 1.71, -0.03166), (4.382, 1.815, -0.02874), (4.553, 1.886, -0.01708), (4.317, 2.492, 1.086e-18), (4.268, 2.464, 0.01708), (4.108, 2.372, 0.02874), (3.87, 2.234, 0.03166), (3.659, 2.113, 0.02625), (3.54, 2.044, 0.0148), (3.506, 2.024, 4.92e-18), (3.54, 2.044, -0.0148), (3.659, 2.113, -0.02625), (3.87, 2.234, -0.03166), (4.108, 2.372, -0.02874), (4.268, 2.464, -0.01708), (3.955, 3.035, 1.086e-18), (3.91, 3.0, 0.01708), (3.763, 2.887, 0.02874), (3.545, 2.72, 0.03166), (3.352, 2.572, 0.02625), (3.243, 2.489, 0.0148), (3.211, 2.464, 4.92e-18), (3.243, 2.489, -0.0148), (3.352, 2.572, -0.02625), (3.545, 2.72, -0.03166), (3.763, 2.887, -0.02874), (3.91, 3.0, -0.01708), (3.525, 3.525, 1.086e-18), (3.485, 3.485, 0.01708), (3.354, 3.354, 0.02874), (3.16, 3.16, 0.03166), (2.988, 2.988, 0.02625), (2.891, 2.891, 0.0148), (2.862, 2.862, 4.92e-18), (2.891, 2.891, -0.0148), (2.988, 2.988, -0.02625), (3.16, 3.16, -0.03166), (3.354, 3.354, -0.02874), (3.485, 3.485, -0.01708), (3.035, 3.955, 1.086e-18), (3.0, 3.91, 0.01708), (2.887, 3.763, 0.02874), (2.72, 3.545, 0.03166), (2.572, 3.352, 0.02625), (2.489, 3.243, 0.0148), (2.464, 3.211, 4.92e-18), (2.489, 3.243, -0.0148), (2.572, 3.352, -0.02625), (2.72, 3.545, -0.03166), (2.887, 3.763, -0.02874), (3.0, 3.91, -0.01708), (2.492, 4.317, 1.086e-18), (2.464, 4.268, 0.01708), (2.372, 4.108, 0.02874), (2.234, 3.87, 0.03166), (2.113, 3.659, 0.02625), (2.044, 3.54, 0.0148), (2.024, 3.506, 4.92e-18), (2.044, 3.54, -0.0148), (2.113, 3.659, -0.02625), (2.234, 3.87, -0.03166), (2.372, 4.108, -0.02874), (2.464, 4.268, -0.01708), (1.908, 4.605, 1.086e-18), (1.886, 4.553, 0.01708), (1.815, 4.382, 0.02874), (1.71, 4.129, 0.03166), (1.617, 3.904, 0.02625), (1.564, 3.777, 0.0148), (1.549, 3.74, 4.92e-18), (1.564, 3.777, -0.0148), (1.617, 3.904, -0.02625), (1.71, 4.129, -0.03166), (1.815, 4.382, -0.02874), (1.886, 4.553, -0.01708), (1.29, 4.815, 1.086e-18), (1.276, 4.76, 0.01708), (1.228, 4.581, 0.02874), (1.157, 4.317, 0.03166), (1.094, 4.082, 0.02625), (1.058, 3.949, 0.0148), (1.048, 3.91, 4.92e-18), (1.058, 3.949, -0.0148), (1.094, 4.082, -0.02625), (1.157, 4.317, -0.03166), (1.228, 4.581, -0.02874), (1.276, 4.76, -0.01708), (0.6507, 4.942, 1.086e-18), (0.6433, 4.886, 0.01708), (0.6191, 4.703, 0.02874), (0.5833, 4.431, 0.03166), (0.5515, 4.189, 0.02625), (0.5336, 4.053, 0.0148), (0.5284, 4.013, 4.92e-18), (0.5336, 4.053, -0.0148), (0.5515, 4.189, -0.02625), (0.5833, 4.431, -0.03166), (0.6191, 4.703, -0.02874), (0.6433, 4.886, -0.01708), (4.011e-07, 4.985, 1.086e-18), (3.951e-07, 4.928, 0.01708), (3.744e-07, 4.743, 0.02874), (3.427e-07, 4.469, 0.03166), (3.143e-07, 4.226, 0.02625), (2.984e-07, 4.088, 0.0148), (2.939e-07, 4.048, 4.92e-18), (2.984e-07, 4.088, -0.0148), (3.143e-07, 4.226, -0.02625), (3.427e-07, 4.469, -0.03166), (3.744e-07, 4.743, -0.02874), (3.951e-07, 4.928, -0.01708), (-0.6507, 4.942, 1.086e-18), (-0.6433, 4.886, 0.01708), (-0.6191, 4.703, 0.02874), (-0.5833, 4.431, 0.03166), (-0.5515, 4.189, 0.02625), (-0.5336, 4.053, 0.0148), (-0.5284, 4.013, 4.92e-18), (-0.5336, 4.053, -0.0148), (-0.5515, 4.189, -0.02625), (-0.5833, 4.431, -0.03166), (-0.6191, 4.703, -0.02874), (-0.6433, 4.886, -0.01708), (-1.29, 4.815, 1.086e-18), (-1.276, 4.76, 0.01708), (-1.228, 4.581, 0.02874), (-1.157, 4.317, 0.03166), (-1.094, 4.082, 0.02625), (-1.058, 3.949, 0.0148), (-1.048, 3.91, 4.92e-18), (-1.058, 3.949, -0.0148), (-1.094, 4.082, -0.02625), (-1.157, 4.317, -0.03166), (-1.228, 4.581, -0.02874), (-1.276, 4.76, -0.01708), (-1.908, 4.605, 1.086e-18), (-1.886, 4.553, 0.01708), (-1.815, 4.382, 0.02874), (-1.71, 4.129, 0.03166), (-1.617, 3.904, 0.02625), (-1.564, 3.777, 0.0148), (-1.549, 3.74, 4.92e-18), (-1.564, 3.777, -0.0148), (-1.617, 3.904, -0.02625), (-1.71, 4.129, -0.03166), (-1.815, 4.382, -0.02874), (-1.886, 4.553, -0.01708), (-2.492, 4.317, 1.086e-18), (-2.464, 4.268, 0.01708), (-2.372, 4.108, 0.02874), (-2.234, 3.87, 0.03166), (-2.113, 3.659, 0.02625), (-2.044, 3.54, 0.0148), (-2.024, 3.506, 4.92e-18), (-2.044, 3.54, -0.0148), (-2.113, 3.659, -0.02625), (-2.234, 3.87, -0.03166), (-2.372, 4.108, -0.02874), (-2.464, 4.268, -0.01708), (-3.035, 3.955, 1.086e-18), (-3.0, 3.91, 0.01708), (-2.887, 3.763, 0.02874), (-2.72, 3.545, 0.03166), (-2.572, 3.352, 0.02625), (-2.489, 3.243, 0.0148), (-2.464, 3.211, 4.92e-18), (-2.489, 3.243, -0.0148), (-2.572, 3.352, -0.02625), (-2.72, 3.545, -0.03166), (-2.887, 3.763, -0.02874), (-3.0, 3.91, -0.01708), (-3.525, 3.525, 1.086e-18), (-3.485, 3.485, 0.01708), (-3.354, 3.354, 0.02874), (-3.16, 3.16, 0.03166), (-2.988, 2.988, 0.02625), (-2.891, 2.891, 0.0148), (-2.862, 2.862, 4.92e-18), (-2.891, 2.891, -0.0148), (-2.988, 2.988, -0.02625), (-3.16, 3.16, -0.03166), (-3.354, 3.354, -0.02874), (-3.485, 3.485, -0.01708), (-3.955, 3.035, 1.086e-18), (-3.91, 3.0, 0.01708), (-3.763, 2.887, 0.02874), (-3.545, 2.72, 0.03166), (-3.352, 2.572, 0.02625), (-3.243, 2.489, 0.0148), (-3.211, 2.464, 4.92e-18), (-3.243, 2.489, -0.0148), (-3.352, 2.572, -0.02625), (-3.545, 2.72, -0.03166), (-3.763, 2.887, -0.02874), (-3.91, 3.0, -0.01708), (-4.317, 2.492, 1.086e-18), (-4.268, 2.464, 0.01708), (-4.108, 2.372, 0.02874), (-3.87, 2.234, 0.03166), (-3.659, 2.113, 0.02625), (-3.54, 2.044, 0.0148), (-3.506, 2.024, 4.92e-18), (-3.54, 2.044, -0.0148), (-3.659, 2.113, -0.02625), (-3.87, 2.234, -0.03166), (-4.108, 2.372, -0.02874), (-4.268, 2.464, -0.01708), (-4.605, 1.908, 1.086e-18), (-4.553, 1.886, 0.01708), (-4.382, 1.815, 0.02874), (-4.129, 1.71, 0.03166), (-3.904, 1.617, 0.02625), (-3.777, 1.564, 0.0148), (-3.74, 1.549, 4.92e-18), (-3.777, 1.564, -0.0148), (-3.904, 1.617, -0.02625), (-4.129, 1.71, -0.03166), (-4.382, 1.815, -0.02874), (-4.553, 1.886, -0.01708), (-4.815, 1.29, 1.086e-18), (-4.76, 1.276, 0.01708), (-4.581, 1.228, 0.02874), (-4.317, 1.157, 0.03166), (-4.082, 1.094, 0.02625), (-3.949, 1.058, 0.0148), (-3.91, 1.048, 4.92e-18), (-3.949, 1.058, -0.0148), (-4.082, 1.094, -0.02625), (-4.317, 1.157, -0.03166), (-4.581, 1.228, -0.02874), (-4.76, 1.276, -0.01708), (-4.942, 0.6507, 1.086e-18), (-4.886, 0.6433, 0.01708), (-4.703, 0.6191, 0.02874), (-4.431, 0.5833, 0.03166), (-4.189, 0.5515, 0.02625), (-4.053, 0.5336, 0.0148), (-4.013, 0.5284, 4.92e-18), (-4.053, 0.5336, -0.0148), (-4.189, 0.5515, -0.02625), (-4.431, 0.5833, -0.03166), (-4.703, 0.6191, -0.02874), (-4.886, 0.6433, -0.01708), (-4.985, 4.766e-07, 1.086e-18), (-4.928, 4.715e-07, 0.01708), (-4.743, 4.536e-07, 0.02874), (-4.469, 4.256e-07, 0.03166), (-4.226, 4.001e-07, 0.02625), (-4.088, 3.855e-07, 0.0148), (-4.048, 3.812e-07, 4.92e-18), (-4.088, 3.855e-07, -0.0148), (-4.226, 4.001e-07, -0.02625), (-4.469, 4.256e-07, -0.03166), (-4.743, 4.536e-07, -0.02874), (-4.928, 4.715e-07, -0.01708), (-4.942, -0.6507, 1.086e-18), (-4.886, -0.6433, 0.01708), (-4.703, -0.6191, 0.02874), (-4.431, -0.5833, 0.03166), (-4.189, -0.5515, 0.02625), (-4.053, -0.5336, 0.0148), (-4.013, -0.5284, 4.92e-18), (-4.053, -0.5336, -0.0148), (-4.189, -0.5515, -0.02625), (-4.431, -0.5833, -0.03166), (-4.703, -0.6191, -0.02874), (-4.886, -0.6433, -0.01708), (-4.815, -1.29, 1.086e-18), (-4.76, -1.276, 0.01708), (-4.581, -1.228, 0.02874), (-4.317, -1.157, 0.03166), (-4.082, -1.094, 0.02625), (-3.949, -1.058, 0.0148), (-3.91, -1.048, 4.92e-18), (-3.949, -1.058, -0.0148), (-4.082, -1.094, -0.02625), (-4.317, -1.157, -0.03166), (-4.581, -1.228, -0.02874), (-4.76, -1.276, -0.01708), (-4.605, -1.908, 1.086e-18), (-4.553, -1.886, 0.01708), (-4.382, -1.815, 0.02874), (-4.129, -1.71, 0.03166), (-3.904, -1.617, 0.02625), (-3.777, -1.564, 0.0148), (-3.74, -1.549, 4.92e-18), (-3.777, -1.564, -0.0148), (-3.904, -1.617, -0.02625), (-4.129, -1.71, -0.03166), (-4.382, -1.815, -0.02874), (-4.553, -1.886, -0.01708), (-4.317, -2.492, 1.086e-18), (-4.268, -2.464, 0.01708), (-4.108, -2.372, 0.02874), (-3.87, -2.234, 0.03166), (-3.659, -2.113, 0.02625), (-3.54, -2.044, 0.0148), (-3.506, -2.024, 4.92e-18), (-3.54, -2.044, -0.0148), (-3.659, -2.113, -0.02625), (-3.87, -2.234, -0.03166), (-4.108, -2.372, -0.02874), (-4.268, -2.464, -0.01708), (-3.955, -3.035, 1.086e-18), (-3.91, -3.0, 0.01708), (-3.763, -2.887, 0.02874), (-3.545, -2.72, 0.03166), (-3.352, -2.572, 0.02625), (-3.243, -2.489, 0.0148), (-3.211, -2.464, 4.92e-18), (-3.243, -2.489, -0.0148), (-3.352, -2.572, -0.02625), (-3.545, -2.72, -0.03166), (-3.763, -2.887, -0.02874), (-3.91, -3.0, -0.01708), (-3.525, -3.525, 1.086e-18), (-3.485, -3.485, 0.01708), (-3.354, -3.354, 0.02874), (-3.16, -3.16, 0.03166), (-2.988, -2.988, 0.02625), (-2.891, -2.891, 0.0148), (-2.862, -2.862, 4.92e-18), (-2.891, -2.891, -0.0148), (-2.988, -2.988, -0.02625), (-3.16, -3.16, -0.03166), (-3.354, -3.354, -0.02874), (-3.485, -3.485, -0.01708), (-3.035, -3.955, 1.086e-18), (-3.0, -3.91, 0.01708), (-2.887, -3.763, 0.02874), (-2.72, -3.545, 0.03166), (-2.572, -3.352, 0.02625), (-2.489, -3.243, 0.0148), (-2.464, -3.211, 4.92e-18), (-2.489, -3.243, -0.0148), (-2.572, -3.352, -0.02625), (-2.72, -3.545, -0.03166), (-2.887, -3.763, -0.02874), (-3.0, -3.91, -0.01708), (-2.492, -4.317, 1.086e-18), (-2.464, -4.268, 0.01708), (-2.372, -4.108, 0.02874), (-2.234, -3.87, 0.03166), (-2.113, -3.659, 0.02625), (-2.044, -3.54, 0.0148), (-2.024, -3.506, 4.92e-18), (-2.044, -3.54, -0.0148), (-2.113, -3.659, -0.02625), (-2.234, -3.87, -0.03166), (-2.372, -4.108, -0.02874), (-2.464, -4.268, -0.01708), (-1.908, -4.605, 1.086e-18), (-1.886, -4.553, 0.01708), (-1.815, -4.382, 0.02874), (-1.71, -4.129, 0.03166), (-1.617, -3.904, 0.02625), (-1.564, -3.777, 0.0148), (-1.549, -3.74, 4.92e-18), (-1.564, -3.777, -0.0148), (-1.617, -3.904, -0.02625), (-1.71, -4.129, -0.03166), (-1.815, -4.382, -0.02874), (-1.886, -4.553, -0.01708), (-1.29, -4.815, 1.086e-18), (-1.276, -4.76, 0.01708), (-1.228, -4.581, 0.02874), (-1.157, -4.317, 0.03166), (-1.094, -4.082, 0.02625), (-1.058, -3.949, 0.0148), (-1.048, -3.91, 4.92e-18), (-1.058, -3.949, -0.0148), (-1.094, -4.082, -0.02625), (-1.157, -4.317, -0.03166), (-1.228, -4.581, -0.02874), (-1.276, -4.76, -0.01708), (-0.6507, -4.942, 1.086e-18), (-0.6433, -4.886, 0.01708), (-0.6191, -4.703, 0.02874), (-0.5833, -4.431, 0.03166), (-0.5515, -4.189, 0.02625), (-0.5336, -4.053, 0.0148), (-0.5284, -4.013, 4.92e-18), (-0.5336, -4.053, -0.0148), (-0.5515, -4.189, -0.02625), (-0.5833, -4.431, -0.03166), (-0.6191, -4.703, -0.02874), (-0.6433, -4.886, -0.01708), (4.011e-07, -4.985, 1.086e-18), (3.951e-07, -4.928, 0.01708), (3.744e-07, -4.743, 0.02874), (3.427e-07, -4.469, 0.03166), (3.143e-07, -4.226, 0.02625), (2.984e-07, -4.088, 0.0148), (2.939e-07, -4.048, 4.92e-18), (2.984e-07, -4.088, -0.0148), (3.143e-07, -4.226, -0.02625), (3.427e-07, -4.469, -0.03166), (3.744e-07, -4.743, -0.02874), (3.951e-07, -4.928, -0.01708), (0.6507, -4.942, 1.086e-18), (0.6433, -4.886, 0.01708), (0.6191, -4.703, 0.02874), (0.5833, -4.431, 0.03166), (0.5515, -4.189, 0.02625), (0.5336, -4.053, 0.0148), (0.5284, -4.013, 4.92e-18), (0.5336, -4.053, -0.0148), (0.5515, -4.189, -0.02625), (0.5833, -4.431, -0.03166), (0.6191, -4.703, -0.02874), (0.6433, -4.886, -0.01708), (1.29, -4.815, 1.086e-18), (1.276, -4.76, 0.01708), (1.228, -4.581, 0.02874), (1.157, -4.317, 0.03166), (1.094, -4.082, 0.02625), (1.058, -3.949, 0.0148), (1.048, -3.91, 4.92e-18), (1.058, -3.949, -0.0148), (1.094, -4.082, -0.02625), (1.157, -4.317, -0.03166), (1.228, -4.581, -0.02874), (1.276, -4.76, -0.01708), (1.908, -4.605, 1.086e-18), (1.886, -4.553, 0.01708), (1.815, -4.382, 0.02874), (1.71, -4.129, 0.03166), (1.617, -3.904, 0.02625), (1.564, -3.777, 0.0148), (1.549, -3.74, 4.92e-18), (1.564, -3.777, -0.0148), (1.617, -3.904, -0.02625), (1.71, -4.129, -0.03166), (1.815, -4.382, -0.02874), (1.886, -4.553, -0.01708), (2.492, -4.317, 1.086e-18), (2.464, -4.268, 0.01708), (2.372, -4.108, 0.02874), (2.234, -3.87, 0.03166), (2.113, -3.659, 0.02625), (2.044, -3.54, 0.0148), (2.024, -3.506, 4.92e-18), (2.044, -3.54, -0.0148), (2.113, -3.659, -0.02625), (2.234, -3.87, -0.03166), (2.372, -4.108, -0.02874), (2.464, -4.268, -0.01708), (3.035, -3.955, 1.086e-18), (3.0, -3.91, 0.01708), (2.887, -3.763, 0.02874), (2.72, -3.545, 0.03166), (2.572, -3.352, 0.02625), (2.489, -3.243, 0.0148), (2.464, -3.211, 4.92e-18), (2.489, -3.243, -0.0148), (2.572, -3.352, -0.02625), (2.72, -3.545, -0.03166), (2.887, -3.763, -0.02874), (3.0, -3.91, -0.01708), (3.525, -3.525, 1.086e-18), (3.485, -3.485, 0.01708), (3.354, -3.354, 0.02874), (3.16, -3.16, 0.03166), (2.988, -2.988, 0.02625), (2.891, -2.891, 0.0148), (2.862, -2.862, 4.92e-18), (2.891, -2.891, -0.0148), (2.988, -2.988, -0.02625), (3.16, -3.16, -0.03166), (3.354, -3.354, -0.02874), (3.485, -3.485, -0.01708), (3.955, -3.035, 1.086e-18), (3.91, -3.0, 0.01708), (3.763, -2.887, 0.02874), (3.545, -2.72, 0.03166), (3.352, -2.572, 0.02625), (3.243, -2.489, 0.0148), (3.211, -2.464, 4.92e-18), (3.243, -2.489, -0.0148), (3.352, -2.572, -0.02625), (3.545, -2.72, -0.03166), (3.763, -2.887, -0.02874), (3.91, -3.0, -0.01708), (4.317, -2.492, 1.086e-18), (4.268, -2.464, 0.01708), (4.108, -2.372, 0.02874), (3.87, -2.234, 0.03166), (3.659, -2.113, 0.02625), (3.54, -2.044, 0.0148), (3.506, -2.024, 4.92e-18), (3.54, -2.044, -0.0148), (3.659, -2.113, -0.02625), (3.87, -2.234, -0.03166), (4.108, -2.372, -0.02874), (4.268, -2.464, -0.01708), (4.605, -1.908, 1.086e-18), (4.553, -1.886, 0.01708), (4.382, -1.815, 0.02874), (4.129, -1.71, 0.03166), (3.904, -1.617, 0.02625), (3.777, -1.564, 0.0148), (3.74, -1.549, 4.92e-18), (3.777, -1.564, -0.0148), (3.904, -1.617, -0.02625), (4.129, -1.71, -0.03166), (4.382, -1.815, -0.02874), (4.553, -1.886, -0.01708), (4.815, -1.29, 1.086e-18), (4.76, -1.276, 0.01708), (4.581, -1.228, 0.02874), (4.317, -1.157, 0.03166), (4.082, -1.094, 0.02625), (3.949, -1.058, 0.0148), (3.91, -1.048, 4.92e-18), (3.949, -1.058, -0.0148), (4.082, -1.094, -0.02625), (4.317, -1.157, -0.03166), (4.581, -1.228, -0.02874), (4.76, -1.276, -0.01708), (4.942, -0.6507, 1.086e-18), (4.886, -0.6433, 0.01708), (4.703, -0.6191, 0.02874), (4.431, -0.5833, 0.03166), (4.189, -0.5515, 0.02625), (4.053, -0.5336, 0.0148), (4.013, -0.5284, 4.92e-18), (4.053, -0.5336, -0.0148), (4.189, -0.5515, -0.02625), (4.431, -0.5833, -0.03166), (4.703, -0.6191, -0.02874), (4.886, -0.6433, -0.01708)], [], [(0, 12, 13, 1), (1, 13, 14, 2), (2, 14, 15, 3), (3, 15, 16, 4), (4, 16, 17, 5), (5, 17, 18, 6), (6, 18, 19, 7), (7, 19, 20, 8), (8, 20, 21, 9), (9, 21, 22, 10), (10, 22, 23, 11), (11, 23, 12, 0), (12, 24, 25, 13), (13, 25, 26, 14), (14, 26, 27, 15), (15, 27, 28, 16), (16, 28, 29, 17), (17, 29, 30, 18), (18, 30, 31, 19), (19, 31, 32, 20), (20, 32, 33, 21), (21, 33, 34, 22), (22, 34, 35, 23), (23, 35, 24, 12), (24, 36, 37, 25), (25, 37, 38, 26), (26, 38, 39, 27), (27, 39, 40, 28), (28, 40, 41, 29), (29, 41, 42, 30), (30, 42, 43, 31), (31, 43, 44, 32), (32, 44, 45, 33), (33, 45, 46, 34), (34, 46, 47, 35), (35, 47, 36, 24), (36, 48, 49, 37), (37, 49, 50, 38), (38, 50, 51, 39), (39, 51, 52, 40), (40, 52, 53, 41), (41, 53, 54, 42), (42, 54, 55, 43), (43, 55, 56, 44), (44, 56, 57, 45), (45, 57, 58, 46), (46, 58, 59, 47), (47, 59, 48, 36), (48, 60, 61, 49), (49, 61, 62, 50), (50, 62, 63, 51), (51, 63, 64, 52), (52, 64, 65, 53), (53, 65, 66, 54), (54, 66, 67, 55), (55, 67, 68, 56), (56, 68, 69, 57), (57, 69, 70, 58), (58, 70, 71, 59), (59, 71, 60, 48), (60, 72, 73, 61), (61, 73, 74, 62), (62, 74, 75, 63), (63, 75, 76, 64), (64, 76, 77, 65), (65, 77, 78, 66), (66, 78, 79, 67), (67, 79, 80, 68), (68, 80, 81, 69), (69, 81, 82, 70), (70, 82, 83, 71), (71, 83, 72, 60), (72, 84, 85, 73), (73, 85, 86, 74), (74, 86, 87, 75), (75, 87, 88, 76), (76, 88, 89, 77), (77, 89, 90, 78), (78, 90, 91, 79), (79, 91, 92, 80), (80, 92, 93, 81), (81, 93, 94, 82), (82, 94, 95, 83), (83, 95, 84, 72), (84, 96, 97, 85), (85, 97, 98, 86), (86, 98, 99, 87), (87, 99, 100, 88), (88, 100, 101, 89), (89, 101, 102, 90), (90, 102, 103, 91), (91, 103, 104, 92), (92, 104, 105, 93), (93, 105, 106, 94), (94, 106, 107, 95), (95, 107, 96, 84), (96, 108, 109, 97), (97, 109, 110, 98), (98, 110, 111, 99), (99, 111, 112, 100), (100, 112, 113, 101), (101, 113, 114, 102), (102, 114, 115, 103), (103, 115, 116, 104), (104, 116, 117, 105), (105, 117, 118, 106), (106, 118, 119, 107), (107, 119, 108, 96), (108, 120, 121, 109), (109, 121, 122, 110), (110, 122, 123, 111), (111, 123, 124, 112), (112, 124, 125, 113), (113, 125, 126, 114), (114, 126, 127, 115), (115, 127, 128, 116), (116, 128, 129, 117), (117, 129, 130, 118), (118, 130, 131, 119), (119, 131, 120, 108), (120, 132, 133, 121), (121, 133, 134, 122), (122, 134, 135, 123), (123, 135, 136, 124), (124, 136, 137, 125), (125, 137, 138, 126), (126, 138, 139, 127), (127, 139, 140, 128), (128, 140, 141, 129), (129, 141, 142, 130), (130, 142, 143, 131), (131, 143, 132, 120), (132, 144, 145, 133), (133, 145, 146, 134), (134, 146, 147, 135), (135, 147, 148, 136), (136, 148, 149, 137), (137, 149, 150, 138), (138, 150, 151, 139), (139, 151, 152, 140), (140, 152, 153, 141), (141, 153, 154, 142), (142, 154, 155, 143), (143, 155, 144, 132), (144, 156, 157, 145), (145, 157, 158, 146), (146, 158, 159, 147), (147, 159, 160, 148), (148, 160, 161, 149), (149, 161, 162, 150), (150, 162, 163, 151), (151, 163, 164, 152), (152, 164, 165, 153), (153, 165, 166, 154), (154, 166, 167, 155), (155, 167, 156, 144), (156, 168, 169, 157), (157, 169, 170, 158), (158, 170, 171, 159), (159, 171, 172, 160), (160, 172, 173, 161), (161, 173, 174, 162), (162, 174, 175, 163), (163, 175, 176, 164), (164, 176, 177, 165), (165, 177, 178, 166), (166, 178, 179, 167), (167, 179, 168, 156), (168, 180, 181, 169), (169, 181, 182, 170), (170, 182, 183, 171), (171, 183, 184, 172), (172, 184, 185, 173), (173, 185, 186, 174), (174, 186, 187, 175), (175, 187, 188, 176), (176, 188, 189, 177), (177, 189, 190, 178), (178, 190, 191, 179), (179, 191, 180, 168), (180, 192, 193, 181), (181, 193, 194, 182), (182, 194, 195, 183), (183, 195, 196, 184), (184, 196, 197, 185), (185, 197, 198, 186), (186, 198, 199, 187), (187, 199, 200, 188), (188, 200, 201, 189), (189, 201, 202, 190), (190, 202, 203, 191), (191, 203, 192, 180), (192, 204, 205, 193), (193, 205, 206, 194), (194, 206, 207, 195), (195, 207, 208, 196), (196, 208, 209, 197), (197, 209, 210, 198), (198, 210, 211, 199), (199, 211, 212, 200), (200, 212, 213, 201), (201, 213, 214, 202), (202, 214, 215, 203), (203, 215, 204, 192), (204, 216, 217, 205), (205, 217, 218, 206), (206, 218, 219, 207), (207, 219, 220, 208), (208, 220, 221, 209), (209, 221, 222, 210), (210, 222, 223, 211), (211, 223, 224, 212), (212, 224, 225, 213), (213, 225, 226, 214), (214, 226, 227, 215), (215, 227, 216, 204), (216, 228, 229, 217), (217, 229, 230, 218), (218, 230, 231, 219), (219, 231, 232, 220), (220, 232, 233, 221), (221, 233, 234, 222), (222, 234, 235, 223), (223, 235, 236, 224), (224, 236, 237, 225), (225, 237, 238, 226), (226, 238, 239, 227), (227, 239, 228, 216), (228, 240, 241, 229), (229, 241, 242, 230), (230, 242, 243, 231), (231, 243, 244, 232), (232, 244, 245, 233), (233, 245, 246, 234), (234, 246, 247, 235), (235, 247, 248, 236), (236, 248, 249, 237), (237, 249, 250, 238), (238, 250, 251, 239), (239, 251, 240, 228), (240, 252, 253, 241), (241, 253, 254, 242), (242, 254, 255, 243), (243, 255, 256, 244), (244, 256, 257, 245), (245, 257, 258, 246), (246, 258, 259, 247), (247, 259, 260, 248), (248, 260, 261, 249), (249, 261, 262, 250), (250, 262, 263, 251), (251, 263, 252, 240), (252, 264, 265, 253), (253, 265, 266, 254), (254, 266, 267, 255), (255, 267, 268, 256), (256, 268, 269, 257), (257, 269, 270, 258), (258, 270, 271, 259), (259, 271, 272, 260), (260, 272, 273, 261), (261, 273, 274, 262), (262, 274, 275, 263), (263, 275, 264, 252), (264, 276, 277, 265), (265, 277, 278, 266), (266, 278, 279, 267), (267, 279, 280, 268), (268, 280, 281, 269), (269, 281, 282, 270), (270, 282, 283, 271), (271, 283, 284, 272), (272, 284, 285, 273), (273, 285, 286, 274), (274, 286, 287, 275), (275, 287, 276, 264), (276, 288, 289, 277), (277, 289, 290, 278), (278, 290, 291, 279), (279, 291, 292, 280), (280, 292, 293, 281), (281, 293, 294, 282), (282, 294, 295, 283), (283, 295, 296, 284), (284, 296, 297, 285), (285, 297, 298, 286), (286, 298, 299, 287), (287, 299, 288, 276), (288, 300, 301, 289), (289, 301, 302, 290), (290, 302, 303, 291), (291, 303, 304, 292), (292, 304, 305, 293), (293, 305, 306, 294), (294, 306, 307, 295), (295, 307, 308, 296), (296, 308, 309, 297), (297, 309, 310, 298), (298, 310, 311, 299), (299, 311, 300, 288), (300, 312, 313, 301), (301, 313, 314, 302), (302, 314, 315, 303), (303, 315, 316, 304), (304, 316, 317, 305), (305, 317, 318, 306), (306, 318, 319, 307), (307, 319, 320, 308), (308, 320, 321, 309), (309, 321, 322, 310), (310, 322, 323, 311), (311, 323, 312, 300), (312, 324, 325, 313), (313, 325, 326, 314), (314, 326, 327, 315), (315, 327, 328, 316), (316, 328, 329, 317), (317, 329, 330, 318), (318, 330, 331, 319), (319, 331, 332, 320), (320, 332, 333, 321), (321, 333, 334, 322), (322, 334, 335, 323), (323, 335, 324, 312), (324, 336, 337, 325), (325, 337, 338, 326), (326, 338, 339, 327), (327, 339, 340, 328), (328, 340, 341, 329), (329, 341, 342, 330), (330, 342, 343, 331), (331, 343, 344, 332), (332, 344, 345, 333), (333, 345, 346, 334), (334, 346, 347, 335), (335, 347, 336, 324), (336, 348, 349, 337), (337, 349, 350, 338), (338, 350, 351, 339), (339, 351, 352, 340), (340, 352, 353, 341), (341, 353, 354, 342), (342, 354, 355, 343), (343, 355, 356, 344), (344, 356, 357, 345), (345, 357, 358, 346), (346, 358, 359, 347), (347, 359, 348, 336), (348, 360, 361, 349), (349, 361, 362, 350), (350, 362, 363, 351), (351, 363, 364, 352), (352, 364, 365, 353), (353, 365, 366, 354), (354, 366, 367, 355), (355, 367, 368, 356), (356, 368, 369, 357), (357, 369, 370, 358), (358, 370, 371, 359), (359, 371, 360, 348), (360, 372, 373, 361), (361, 373, 374, 362), (362, 374, 375, 363), (363, 375, 376, 364), (364, 376, 377, 365), (365, 377, 378, 366), (366, 378, 379, 367), (367, 379, 380, 368), (368, 380, 381, 369), (369, 381, 382, 370), (370, 382, 383, 371), (371, 383, 372, 360), (372, 384, 385, 373), (373, 385, 386, 374), (374, 386, 387, 375), (375, 387, 388, 376), (376, 388, 389, 377), (377, 389, 390, 378), (378, 390, 391, 379), (379, 391, 392, 380), (380, 392, 393, 381), (381, 393, 394, 382), (382, 394, 395, 383), (383, 395, 384, 372), (384, 396, 397, 385), (385, 397, 398, 386), (386, 398, 399, 387), (387, 399, 400, 388), (388, 400, 401, 389), (389, 401, 402, 390), (390, 402, 403, 391), (391, 403, 404, 392), (392, 404, 405, 393), (393, 405, 406, 394), (394, 406, 407, 395), (395, 407, 396, 384), (396, 408, 409, 397), (397, 409, 410, 398), (398, 410, 411, 399), (399, 411, 412, 400), (400, 412, 413, 401), (401, 413, 414, 402), (402, 414, 415, 403), (403, 415, 416, 404), (404, 416, 417, 405), (405, 417, 418, 406), (406, 418, 419, 407), (407, 419, 408, 396), (408, 420, 421, 409), (409, 421, 422, 410), (410, 422, 423, 411), (411, 423, 424, 412), (412, 424, 425, 413), (413, 425, 426, 414), (414, 426, 427, 415), (415, 427, 428, 416), (416, 428, 429, 417), (417, 429, 430, 418), (418, 430, 431, 419), (419, 431, 420, 408), (420, 432, 433, 421), (421, 433, 434, 422), (422, 434, 435, 423), (423, 435, 436, 424), (424, 436, 437, 425), (425, 437, 438, 426), (426, 438, 439, 427), (427, 439, 440, 428), (428, 440, 441, 429), (429, 441, 442, 430), (430, 442, 443, 431), (431, 443, 432, 420), (432, 444, 445, 433), (433, 445, 446, 434), (434, 446, 447, 435), (435, 447, 448, 436), (436, 448, 449, 437), (437, 449, 450, 438), (438, 450, 451, 439), (439, 451, 452, 440), (440, 452, 453, 441), (441, 453, 454, 442), (442, 454, 455, 443), (443, 455, 444, 432), (444, 456, 457, 445), (445, 457, 458, 446), (446, 458, 459, 447), (447, 459, 460, 448), (448, 460, 461, 449), (449, 461, 462, 450), (450, 462, 463, 451), (451, 463, 464, 452), (452, 464, 465, 453), (453, 465, 466, 454), (454, 466, 467, 455), (455, 467, 456, 444), (456, 468, 469, 457), (457, 469, 470, 458), (458, 470, 471, 459), (459, 471, 472, 460), (460, 472, 473, 461), (461, 473, 474, 462), (462, 474, 475, 463), (463, 475, 476, 464), (464, 476, 477, 465), (465, 477, 478, 466), (466, 478, 479, 467), (467, 479, 468, 456), (468, 480, 481, 469), (469, 481, 482, 470), (470, 482, 483, 471), (471, 483, 484, 472), (472, 484, 485, 473), (473, 485, 486, 474), (474, 486, 487, 475), (475, 487, 488, 476), (476, 488, 489, 477), (477, 489, 490, 478), (478, 490, 491, 479), (479, 491, 480, 468), (480, 492, 493, 481), (481, 493, 494, 482), (482, 494, 495, 483), (483, 495, 496, 484), (484, 496, 497, 485), (485, 497, 498, 486), (486, 498, 499, 487), (487, 499, 500, 488), (488, 500, 501, 489), (489, 501, 502, 490), (490, 502, 503, 491), (491, 503, 492, 480), (492, 504, 505, 493), (493, 505, 506, 494), (494, 506, 507, 495), (495, 507, 508, 496), (496, 508, 509, 497), (497, 509, 510, 498), (498, 510, 511, 499), (499, 511, 512, 500), (500, 512, 513, 501), (501, 513, 514, 502), (502, 514, 515, 503), (503, 515, 504, 492), (504, 516, 517, 505), (505, 517, 518, 506), (506, 518, 519, 507), (507, 519, 520, 508), (508, 520, 521, 509), (509, 521, 522, 510), (510, 522, 523, 511), (511, 523, 524, 512), (512, 524, 525, 513), (513, 525, 526, 514), (514, 526, 527, 515), (515, 527, 516, 504), (516, 528, 529, 517), (517, 529, 530, 518), (518, 530, 531, 519), (519, 531, 532, 520), (520, 532, 533, 521), (521, 533, 534, 522), (522, 534, 535, 523), (523, 535, 536, 524), (524, 536, 537, 525), (525, 537, 538, 526), (526, 538, 539, 527), (527, 539, 528, 516), (528, 540, 541, 529), (529, 541, 542, 530), (530, 542, 543, 531), (531, 543, 544, 532), (532, 544, 545, 533), (533, 545, 546, 534), (534, 546, 547, 535), (535, 547, 548, 536), (536, 548, 549, 537), (537, 549, 550, 538), (538, 550, 551, 539), (539, 551, 540, 528), (540, 552, 553, 541), (541, 553, 554, 542), (542, 554, 555, 543), (543, 555, 556, 544), (544, 556, 557, 545), (545, 557, 558, 546), (546, 558, 559, 547), (547, 559, 560, 548), (548, 560, 561, 549), (549, 561, 562, 550), (550, 562, 563, 551), (551, 563, 552, 540), (552, 564, 565, 553), (553, 565, 566, 554), (554, 566, 567, 555), (555, 567, 568, 556), (556, 568, 569, 557), (557, 569, 570, 558), (558, 570, 571, 559), (559, 571, 572, 560), (560, 572, 573, 561), (561, 573, 574, 562), (562, 574, 575, 563), (563, 575, 564, 552), (564, 0, 1, 565), (565, 1, 2, 566), (566, 2, 3, 567), (567, 3, 4, 568), (568, 4, 5, 569), (569, 5, 6, 570), (570, 6, 7, 571), (571, 7, 8, 572), (572, 8, 9, 573), (573, 9, 10, 574), (574, 10, 11, 575), (575, 11, 0, 564)])
_uv = me_torus.uv_layers.new(name='UVMap')
_uv.uv.foreach_set('vector', [0.001378, 0.9375, 0.001211, 0.9168, 0.003091, 0.9168, 0.003263, 0.9375, 0.003263, 0.9375, 0.003091, 0.9168, 0.009149, 0.9168, 0.009336, 0.9374, 0.009336, 0.9374, 0.009149, 0.9168, 0.01853, 0.9167, 0.01875, 0.9373, 0.01875, 0.9373, 0.01853, 0.9167, 0.02741, 0.9167, 0.02748, 0.9373, 0.02748, 0.9373, 0.02741, 0.9167, 0.03262, 0.9167, 0.03272, 0.9372, 0.03272, 0.9372, 0.03262, 0.9167, 0.03423, 0.9167, 0.03432, 0.9372, 0.03432, 0.9372, 0.03423, 0.9167, 0.03585, 0.9167, 0.03593, 0.9372, 0.03593, 0.9372, 0.03585, 0.9167, 0.04102, 0.9167, 0.04116, 0.9372, 0.04116, 0.9372, 0.04102, 0.9167, 0.04988, 0.9166, 0.04988, 0.9372, 0.04988, 0.9372, 0.04988, 0.9166, 0.05933, 0.9166, 0.05927, 0.9373, 0.05927, 0.9373, 0.05933, 0.9166, 0.06538, 0.9167, 0.06532, 0.9373, 0.06532, 0.9373, 0.06538, 0.9167, 0.06726, 0.9167, 0.0672, 0.9373, 0.001211, 0.9168, 0.001141, 0.8962, 0.003021, 0.8962, 0.003091, 0.9168, 0.003091, 0.9168, 0.003021, 0.8962, 0.009096, 0.8961, 0.009149, 0.9168, 0.009149, 0.9168, 0.009096, 0.8961, 0.01846, 0.8961, 0.01853, 0.9167, 0.01853, 0.9167, 0.01846, 0.8961, 0.02729, 0.8961, 0.02741, 0.9167, 0.02741, 0.9167, 0.02729, 0.8961, 0.03252, 0.896, 0.03262, 0.9167, 0.03262, 0.9167, 0.03252, 0.896, 0.03415, 0.896, 0.03423, 0.9167, 0.03423, 0.9167, 0.03415, 0.896, 0.03577, 0.896, 0.03585, 0.9167, 0.03585, 0.9167, 0.03577, 0.896, 0.04103, 0.896, 0.04102, 0.9167, 0.04102, 0.9167, 0.04103, 0.896, 0.04985, 0.896, 0.04988, 0.9166, 0.04988, 0.9166, 0.04985, 0.896, 0.05921, 0.896, 0.05933, 0.9166, 0.05933, 0.9166, 0.05921, 0.896, 0.06529, 0.896, 0.06538, 0.9167, 0.06538, 0.9167, 0.06529, 0.896, 0.06717, 0.896, 0.06726, 0.9167, 0.001141, 0.8962, 0.0009701, 0.8755, 0.002852, 0.8755, 0.003021, 0.8962, 0.003021, 0.8962, 0.002852, 0.8755, 0.008912, 0.8755, 0.009096, 0.8961, 0.009096, 0.8961, 0.008912, 0.8755, 0.01838, 0.8754, 0.01846, 0.8961, 0.01846, 0.8961, 0.01838, 0.8754, 0.02725, 0.8754, 0.02729, 0.8961, 0.02729, 0.8961, 0.02725, 0.8754, 0.0325, 0.8754, 0.03252, 0.896, 0.03252, 0.896, 0.0325, 0.8754, 0.03412, 0.8754, 0.03415, 0.896, 0.03415, 0.896, 0.03412, 0.8754, 0.03574, 0.8754, 0.03577, 0.896, 0.03577, 0.896, 0.03574, 0.8754, 0.04097, 0.8754, 0.04103, 0.896, 0.04103, 0.896, 0.04097, 0.8754, 0.04975, 0.8754, 0.04985, 0.896, 0.04985, 0.896, 0.04975, 0.8754, 0.0592, 0.8753, 0.05921, 0.896, 0.05921, 0.896, 0.0592, 0.8753, 0.06529, 0.8753, 0.06529, 0.896, 0.06529, 0.896, 0.06529, 0.8753, 0.06717, 0.8753, 0.06717, 0.896, 0.0009701, 0.8755, 0.0009176, 0.8548, 0.002801, 0.8548, 0.002852, 0.8755, 0.002852, 0.8755, 0.002801, 0.8548, 0.008879, 0.8547, 0.008912, 0.8755, 0.008912, 0.8755, 0.008879, 0.8547, 0.01834, 0.8548, 0.01838, 0.8754, 0.01838, 0.8754, 0.01834, 0.8548, 0.02714, 0.8547, 0.02725, 0.8754, 0.02725, 0.8754, 0.02714, 0.8547, 0.03241, 0.8547, 0.0325, 0.8754, 0.0325, 0.8754, 0.03241, 0.8547, 0.03403, 0.8547, 0.03412, 0.8754, 0.03412, 0.8754, 0.03403, 0.8547, 0.03566, 0.8547, 0.03574, 0.8754, 0.03574, 0.8754, 0.03566, 0.8547, 0.04091, 0.8547, 0.04097, 0.8754, 0.04097, 0.8754, 0.04091, 0.8547, 0.04979, 0.8547, 0.04975, 0.8754, 0.04975, 0.8754, 0.04979, 0.8547, 0.05913, 0.8547, 0.0592, 0.8753, 0.0592, 0.8753, 0.05913, 0.8547, 0.06515, 0.8547, 0.06529, 0.8753, 0.06529, 0.8753, 0.06515, 0.8547, 0.06703, 0.8547, 0.06717, 0.8753, 0.0009176, 0.8548, 0.0008599, 0.8341, 0.002741, 0.8341, 0.002801, 0.8548, 0.002801, 0.8548, 0.002741, 0.8341, 0.008805, 0.8341, 0.008879, 0.8547, 0.008879, 0.8547, 0.008805, 0.8341, 0.01822, 0.8341, 0.01834, 0.8548, 0.01834, 0.8548, 0.01822, 0.8341, 0.02713, 0.834, 0.02714, 0.8547, 0.02714, 0.8547, 0.02713, 0.834, 0.03237, 0.834, 0.03241, 0.8547, 0.03241, 0.8547, 0.03237, 0.834, 0.03399, 0.834, 0.03403, 0.8547, 0.03403, 0.8547, 0.03399, 0.834, 0.03561, 0.834, 0.03566, 0.8547, 0.03566, 0.8547, 0.03561, 0.834, 0.04086, 0.834, 0.04091, 0.8547, 0.04091, 0.8547, 0.04086, 0.834, 0.0497, 0.834, 0.04979, 0.8547, 0.04979, 0.8547, 0.0497, 0.834, 0.0591, 0.8341, 0.05913, 0.8547, 0.05913, 0.8547, 0.0591, 0.8341, 0.06516, 0.8341, 0.06515, 0.8547, 0.06515, 0.8547, 0.06516, 0.8341, 0.06704, 0.8341, 0.06703, 0.8547, 0.0008599, 0.8341, 0.000842, 0.8134, 0.002723, 0.8134, 0.002741, 0.8341, 0.002741, 0.8341, 0.002723, 0.8134, 0.008749, 0.8134, 0.008805, 0.8341, 0.008805, 0.8341, 0.008749, 0.8134, 0.01819, 0.8134, 0.01822, 0.8341, 0.01822, 0.8341, 0.01819, 0.8134, 0.02705, 0.8134, 0.02713, 0.834, 0.02713, 0.834, 0.02705, 0.8134, 0.03229, 0.8134, 0.03237, 0.834, 0.03237, 0.834, 0.03229, 0.8134, 0.03391, 0.8134, 0.03399, 0.834, 0.03399, 0.834, 0.03391, 0.8134, 0.03554, 0.8134, 0.03561, 0.834, 0.03561, 0.834, 0.03554, 0.8134, 0.04077, 0.8134, 0.04086, 0.834, 0.04086, 0.834, 0.04077, 0.8134, 0.04968, 0.8134, 0.0497, 0.834, 0.0497, 0.834, 0.04968, 0.8134, 0.05909, 0.8134, 0.0591, 0.8341, 0.0591, 0.8341, 0.05909, 0.8134, 0.06515, 0.8134, 0.06516, 0.8341, 0.06516, 0.8341, 0.06515, 0.8134, 0.06703, 0.8134, 0.06704, 0.8341, 0.000842, 0.8134, 0.0007631, 0.7927, 0.002646, 0.7927, 0.002723, 0.8134, 0.002723, 0.8134, 0.002646, 0.7927, 0.008759, 0.7927, 0.008749, 0.8134, 0.008749, 0.8134, 0.008759, 0.7927, 0.01818, 0.7927, 0.01819, 0.8134, 0.01819, 0.8134, 0.01818, 0.7927, 0.02704, 0.7927, 0.02705, 0.8134, 0.02705, 0.8134, 0.02704, 0.7927, 0.03229, 0.7927, 0.03229, 0.8134, 0.03229, 0.8134, 0.03229, 0.7927, 0.03389, 0.7927, 0.03391, 0.8134, 0.03391, 0.8134, 0.03389, 0.7927, 0.03551, 0.7927, 0.03554, 0.8134, 0.03554, 0.8134, 0.03551, 0.7927, 0.04077, 0.7927, 0.04077, 0.8134, 0.04077, 0.8134, 0.04077, 0.7927, 0.04958, 0.7927, 0.04968, 0.8134, 0.04968, 0.8134, 0.04958, 0.7927, 0.05903, 0.7927, 0.05909, 0.8134, 0.05909, 0.8134, 0.05903, 0.7927, 0.0651, 0.7927, 0.06515, 0.8134, 0.06515, 0.8134, 0.0651, 0.7927, 0.06698, 0.7927, 0.06703, 0.8134, 0.0007631, 0.7927, 0.0007547, 0.772, 0.002638, 0.772, 0.002646, 0.7927, 0.002646, 0.7927, 0.002638, 0.772, 0.008712, 0.772, 0.008759, 0.7927, 0.008759, 0.7927, 0.008712, 0.772, 0.01814, 0.772, 0.01818, 0.7927, 0.01818, 0.7927, 0.01814, 0.772, 0.02697, 0.772, 0.02704, 0.7927, 0.02704, 0.7927, 0.02697, 0.772, 0.03221, 0.772, 0.03229, 0.7927, 0.03229, 0.7927, 0.03221, 0.772, 0.03386, 0.772, 0.03389, 0.7927, 0.03389, 0.7927, 0.03386, 0.772, 0.03548, 0.772, 0.03551, 0.7927, 0.03551, 0.7927, 0.03548, 0.772, 0.04071, 0.772, 0.04077, 0.7927, 0.04077, 0.7927, 0.04071, 0.772, 0.04957, 0.772, 0.04958, 0.7927, 0.04958, 0.7927, 0.04957, 0.772, 0.05903, 0.772, 0.05903, 0.7927, 0.05903, 0.7927, 0.05903, 0.772, 0.06508, 0.772, 0.0651, 0.7927, 0.0651, 0.7927, 0.06508, 0.772, 0.06696, 0.772, 0.06698, 0.7927, 0.0007547, 0.772, 0.0007885, 0.7513, 0.002669, 0.7513, 0.002638, 0.772, 0.002638, 0.772, 0.002669, 0.7513, 0.008734, 0.7513, 0.008712, 0.772, 0.008712, 0.772, 0.008734, 0.7513, 0.01816, 0.7513, 0.01814, 0.772, 0.01814, 0.772, 0.01816, 0.7513, 0.02701, 0.7513, 0.02697, 0.772, 0.02697, 0.772, 0.02701, 0.7513, 0.03226, 0.7513, 0.03221, 0.772, 0.03221, 0.772, 0.03226, 0.7513, 0.03388, 0.7514, 0.03386, 0.772, 0.03386, 0.772, 0.03388, 0.7514, 0.0355, 0.7514, 0.03548, 0.772, 0.03548, 0.772, 0.0355, 0.7514, 0.04076, 0.7514, 0.04071, 0.772, 0.04071, 0.772, 0.04076, 0.7514, 0.04956, 0.7514, 0.04957, 0.772, 0.04957, 0.772, 0.04956, 0.7514, 0.0589, 0.7514, 0.05903, 0.772, 0.05903, 0.772, 0.0589, 0.7514, 0.06496, 0.7514, 0.06508, 0.772, 0.06508, 0.772, 0.06496, 0.7514, 0.06683, 0.7514, 0.06696, 0.772, 0.0007885, 0.7513, 0.0008259, 0.7306, 0.002702, 0.7306, 0.002669, 0.7513, 0.002669, 0.7513, 0.002702, 0.7306, 0.008756, 0.7306, 0.008734, 0.7513, 0.008734, 0.7513, 0.008756, 0.7306, 0.01816, 0.7307, 0.01816, 0.7513, 0.01816, 0.7513, 0.01816, 0.7307, 0.027, 0.7307, 0.02701, 0.7513, 0.02701, 0.7513, 0.027, 0.7307, 0.03224, 0.7307, 0.03226, 0.7513, 0.03226, 0.7513, 0.03224, 0.7307, 0.03385, 0.7307, 0.03388, 0.7514, 0.03388, 0.7514, 0.03385, 0.7307, 0.03547, 0.7307, 0.0355, 0.7514, 0.0355, 0.7514, 0.03547, 0.7307, 0.04071, 0.7307, 0.04076, 0.7514, 0.04076, 0.7514, 0.04071, 0.7307, 0.04953, 0.7307, 0.04956, 0.7514, 0.04956, 0.7514, 0.04953, 0.7307, 0.05892, 0.7308, 0.0589, 0.7514, 0.0589, 0.7514, 0.05892, 0.7308, 0.06496, 0.7308, 0.06496, 0.7514, 0.06496, 0.7514, 0.06496, 0.7308, 0.06683, 0.7308, 0.06683, 0.7514, 0.0008259, 0.7306, 0.0008539, 0.71, 0.002728, 0.71, 0.002702, 0.7306, 0.002702, 0.7306, 0.002728, 0.71, 0.008771, 0.71, 0.008756, 0.7306, 0.008756, 0.7306, 0.008771, 0.71, 0.01817, 0.71, 0.01816, 0.7307, 0.01816, 0.7307, 0.01817, 0.71, 0.02701, 0.7101, 0.027, 0.7307, 0.027, 0.7307, 0.02701, 0.7101, 0.03221, 0.7101, 0.03224, 0.7307, 0.03224, 0.7307, 0.03221, 0.7101, 0.03383, 0.7101, 0.03385, 0.7307, 0.03385, 0.7307, 0.03383, 0.7101, 0.03545, 0.7101, 0.03547, 0.7307, 0.03547, 0.7307, 0.03545, 0.7101, 0.04069, 0.7101, 0.04071, 0.7307, 0.04071, 0.7307, 0.04069, 0.7101, 0.04953, 0.7101, 0.04953, 0.7307, 0.04953, 0.7307, 0.04953, 0.7101, 0.05893, 0.7101, 0.05892, 0.7308, 0.05892, 0.7308, 0.05893, 0.7101, 0.06498, 0.7102, 0.06496, 0.7308, 0.06496, 0.7308, 0.06498, 0.7102, 0.06686, 0.7102, 0.06683, 0.7308, 0.0008539, 0.71, 0.0008652, 0.6894, 0.00274, 0.6894, 0.002728, 0.71, 0.002728, 0.71, 0.00274, 0.6894, 0.008742, 0.6894, 0.008771, 0.71, 0.008771, 0.71, 0.008742, 0.6894, 0.01814, 0.6894, 0.01817, 0.71, 0.01817, 0.71, 0.01814, 0.6894, 0.02696, 0.6894, 0.02701, 0.7101, 0.02701, 0.7101, 0.02696, 0.6894, 0.03222, 0.6894, 0.03221, 0.7101, 0.03221, 0.7101, 0.03222, 0.6894, 0.03384, 0.6895, 0.03383, 0.7101, 0.03383, 0.7101, 0.03384, 0.6895, 0.03546, 0.6895, 0.03545, 0.7101, 0.03545, 0.7101, 0.03546, 0.6895, 0.04068, 0.6895, 0.04069, 0.7101, 0.04069, 0.7101, 0.04068, 0.6895, 0.04957, 0.6895, 0.04953, 0.7101, 0.04953, 0.7101, 0.04957, 0.6895, 0.05895, 0.6895, 0.05893, 0.7101, 0.05893, 0.7101, 0.05895, 0.6895, 0.065, 0.6895, 0.06498, 0.7102, 0.06498, 0.7102, 0.065, 0.6895, 0.06688, 0.6895, 0.06686, 0.7102, 0.0008652, 0.6894, 0.0008159, 0.6688, 0.002692, 0.6688, 0.00274, 0.6894, 0.00274, 0.6894, 0.002692, 0.6688, 0.008782, 0.6688, 0.008742, 0.6894, 0.008742, 0.6894, 0.008782, 0.6688, 0.01817, 0.6688, 0.01814, 0.6894, 0.01814, 0.6894, 0.01817, 0.6688, 0.027, 0.6688, 0.02696, 0.6894, 0.02696, 0.6894, 0.027, 0.6688, 0.03224, 0.6688, 0.03222, 0.6894, 0.03222, 0.6894, 0.03224, 0.6688, 0.03386, 0.6688, 0.03384, 0.6895, 0.03384, 0.6895, 0.03386, 0.6688, 0.03548, 0.6688, 0.03546, 0.6895, 0.03546, 0.6895, 0.03548, 0.6688, 0.04073, 0.6688, 0.04068, 0.6895, 0.04068, 0.6895, 0.04073, 0.6688, 0.0495, 0.6688, 0.04957, 0.6895, 0.04957, 0.6895, 0.0495, 0.6688, 0.05892, 0.6689, 0.05895, 0.6895, 0.05895, 0.6895, 0.05892, 0.6689, 0.06498, 0.6689, 0.065, 0.6895, 0.065, 0.6895, 0.06498, 0.6689, 0.06686, 0.6689, 0.06688, 0.6895, 0.0008159, 0.6688, 0.000834, 0.6481, 0.002709, 0.6481, 0.002692, 0.6688, 0.002692, 0.6688, 0.002709, 0.6481, 0.008756, 0.6481, 0.008782, 0.6688, 0.008782, 0.6688, 0.008756, 0.6481, 0.01814, 0.6482, 0.01817, 0.6688, 0.01817, 0.6688, 0.01814, 0.6482, 0.02696, 0.6482, 0.027, 0.6688, 0.027, 0.6688, 0.02696, 0.6482, 0.0322, 0.6482, 0.03224, 0.6688, 0.03224, 0.6688, 0.0322, 0.6482, 0.03382, 0.6482, 0.03386, 0.6688, 0.03386, 0.6688, 0.03382, 0.6482, 0.03543, 0.6482, 0.03548, 0.6688, 0.03548, 0.6688, 0.03543, 0.6482, 0.04066, 0.6482, 0.04073, 0.6688, 0.04073, 0.6688, 0.04066, 0.6482, 0.04954, 0.6482, 0.0495, 0.6688, 0.0495, 0.6688, 0.04954, 0.6482, 0.05893, 0.6482, 0.05892, 0.6689, 0.05892, 0.6689, 0.05893, 0.6482, 0.06498, 0.6482, 0.06498, 0.6689, 0.06498, 0.6689, 0.06498, 0.6482, 0.06686, 0.6482, 0.06686, 0.6689, 0.000834, 0.6481, 0.0008418, 0.6275, 0.002715, 0.6275, 0.002709, 0.6481, 0.002709, 0.6481, 0.002715, 0.6275, 0.008768, 0.6275, 0.008756, 0.6481, 0.008756, 0.6481, 0.008768, 0.6275, 0.01809, 0.6275, 0.01814, 0.6482, 0.01814, 0.6482, 0.01809, 0.6275, 0.02695, 0.6275, 0.02696, 0.6482, 0.02696, 0.6482, 0.02695, 0.6275, 0.0322, 0.6275, 0.0322, 0.6482, 0.0322, 0.6482, 0.0322, 0.6275, 0.03382, 0.6275, 0.03382, 0.6482, 0.03382, 0.6482, 0.03382, 0.6275, 0.03544, 0.6275, 0.03543, 0.6482, 0.03543, 0.6482, 0.03544, 0.6275, 0.04069, 0.6275, 0.04066, 0.6482, 0.04066, 0.6482, 0.04069, 0.6275, 0.04947, 0.6276, 0.04954, 0.6482, 0.04954, 0.6482, 0.04947, 0.6276, 0.05891, 0.6276, 0.05893, 0.6482, 0.05893, 0.6482, 0.05891, 0.6276, 0.06497, 0.6276, 0.06498, 0.6482, 0.06498, 0.6482, 0.06497, 0.6276, 0.06685, 0.6276, 0.06686, 0.6482, 0.0008418, 0.6275, 0.0007299, 0.6069, 0.002606, 0.6069, 0.002715, 0.6275, 0.002715, 0.6275, 0.002606, 0.6069, 0.008655, 0.6069, 0.008768, 0.6275, 0.008768, 0.6275, 0.008655, 0.6069, 0.01814, 0.6069, 0.01809, 0.6275, 0.01809, 0.6275, 0.01814, 0.6069, 0.02697, 0.6069, 0.02695, 0.6275, 0.02695, 0.6275, 0.02697, 0.6069, 0.03217, 0.6069, 0.0322, 0.6275, 0.0322, 0.6275, 0.03217, 0.6069, 0.03376, 0.6069, 0.03382, 0.6275, 0.03382, 0.6275, 0.03376, 0.6069, 0.03538, 0.6069, 0.03544, 0.6275, 0.03544, 0.6275, 0.03538, 0.6069, 0.04063, 0.6069, 0.04069, 0.6275, 0.04069, 0.6275, 0.04063, 0.6069, 0.04948, 0.6069, 0.04947, 0.6276, 0.04947, 0.6276, 0.04948, 0.6069, 0.0589, 0.6069, 0.05891, 0.6276, 0.05891, 0.6276, 0.0589, 0.6069, 0.06501, 0.6069, 0.06497, 0.6276, 0.06497, 0.6276, 0.06501, 0.6069, 0.06689, 0.6069, 0.06685, 0.6276, 0.0007299, 0.6069, 0.0006428, 0.5863, 0.002521, 0.5863, 0.002606, 0.6069, 0.002606, 0.6069, 0.002521, 0.5863, 0.008589, 0.5863, 0.008655, 0.6069, 0.008655, 0.6069, 0.008589, 0.5863, 0.01801, 0.5863, 0.01814, 0.6069, 0.01814, 0.6069, 0.01801, 0.5863, 0.02684, 0.5863, 0.02697, 0.6069, 0.02697, 0.6069, 0.02684, 0.5863, 0.03211, 0.5863, 0.03217, 0.6069, 0.03217, 0.6069, 0.03211, 0.5863, 0.03373, 0.5863, 0.03376, 0.6069, 0.03376, 0.6069, 0.03373, 0.5863, 0.03535, 0.5863, 0.03538, 0.6069, 0.03538, 0.6069, 0.03535, 0.5863, 0.04061, 0.5862, 0.04063, 0.6069, 0.04063, 0.6069, 0.04061, 0.5862, 0.0495, 0.5862, 0.04948, 0.6069, 0.04948, 0.6069, 0.0495, 0.5862, 0.05898, 0.5862, 0.0589, 0.6069, 0.0589, 0.6069, 0.05898, 0.5862, 0.065, 0.5862, 0.06501, 0.6069, 0.06501, 0.6069, 0.065, 0.5862, 0.06688, 0.5862, 0.06689, 0.6069, 0.0006428, 0.5863, 0.0005676, 0.5655, 0.002457, 0.5655, 0.002521, 0.5863, 0.002521, 0.5863, 0.002457, 0.5655, 0.008542, 0.5655, 0.008589, 0.5863, 0.008589, 0.5863, 0.008542, 0.5655, 0.018, 0.5655, 0.01801, 0.5863, 0.01801, 0.5863, 0.018, 0.5655, 0.02682, 0.5655, 0.02684, 0.5863, 0.02684, 0.5863, 0.02682, 0.5655, 0.03211, 0.5655, 0.03211, 0.5863, 0.03211, 0.5863, 0.03211, 0.5655, 0.03377, 0.5655, 0.03373, 0.5863, 0.03373, 0.5863, 0.03377, 0.5655, 0.0354, 0.5655, 0.03535, 0.5863, 0.03535, 0.5863, 0.0354, 0.5655, 0.04065, 0.5655, 0.04061, 0.5862, 0.04061, 0.5862, 0.04065, 0.5655, 0.04949, 0.5655, 0.0495, 0.5862, 0.0495, 0.5862, 0.04949, 0.5655, 0.05888, 0.5655, 0.05898, 0.5862, 0.05898, 0.5862, 0.05888, 0.5655, 0.06496, 0.5656, 0.065, 0.5862, 0.065, 0.5862, 0.06496, 0.5656, 0.06684, 0.5656, 0.06688, 0.5862, 0.0005676, 0.5655, 0.0004552, 0.5448, 0.002347, 0.5448, 0.002457, 0.5655, 0.002457, 0.5655, 0.002347, 0.5448, 0.008454, 0.5448, 0.008542, 0.5655, 0.008542, 0.5655, 0.008454, 0.5448, 0.01785, 0.5447, 0.018, 0.5655, 0.018, 0.5655, 0.01785, 0.5447, 0.02684, 0.5447, 0.02682, 0.5655, 0.02682, 0.5655, 0.02684, 0.5447, 0.03211, 0.5447, 0.03211, 0.5655, 0.03211, 0.5655, 0.03211, 0.5447, 0.03371, 0.5447, 0.03377, 0.5655, 0.03377, 0.5655, 0.03371, 0.5447, 0.03535, 0.5447, 0.0354, 0.5655, 0.0354, 0.5655, 0.03535, 0.5447, 0.04062, 0.5447, 0.04065, 0.5655, 0.04065, 0.5655, 0.04062, 0.5447, 0.04951, 0.5448, 0.04949, 0.5655, 0.04949, 0.5655, 0.04951, 0.5448, 0.05896, 0.5448, 0.05888, 0.5655, 0.05888, 0.5655, 0.05896, 0.5448, 0.06505, 0.5448, 0.06496, 0.5656, 0.06496, 0.5656, 0.06505, 0.5448, 0.06693, 0.5449, 0.06684, 0.5656, 0.0004552, 0.5448, 0.0003064, 0.5239, 0.002205, 0.5239, 0.002347, 0.5448, 0.002347, 0.5448, 0.002205, 0.5239, 0.008318, 0.5239, 0.008454, 0.5448, 0.008454, 0.5448, 0.008318, 0.5239, 0.01788, 0.5239, 0.01785, 0.5447, 0.01785, 0.5447, 0.01788, 0.5239, 0.02678, 0.5239, 0.02684, 0.5447, 0.02684, 0.5447, 0.02678, 0.5239, 0.03205, 0.5239, 0.03211, 0.5447, 0.03211, 0.5447, 0.03205, 0.5239, 0.03372, 0.5239, 0.03371, 0.5447, 0.03371, 0.5447, 0.03372, 0.5239, 0.03536, 0.5239, 0.03535, 0.5447, 0.03535, 0.5447, 0.03536, 0.5239, 0.04066, 0.5239, 0.04062, 0.5447, 0.04062, 0.5447, 0.04066, 0.5239, 0.04956, 0.524, 0.04951, 0.5448, 0.04951, 0.5448, 0.04956, 0.524, 0.05904, 0.524, 0.05896, 0.5448, 0.05896, 0.5448, 0.05904, 0.524, 0.06515, 0.524, 0.06505, 0.5448, 0.06505, 0.5448, 0.06515, 0.524, 0.06705, 0.524, 0.06693, 0.5449, 0.0003064, 0.5239, 0.0002803, 0.503, 0.00218, 0.503, 0.002205, 0.5239, 0.002205, 0.5239, 0.00218, 0.503, 0.008305, 0.503, 0.008318, 0.5239, 0.008318, 0.5239, 0.008305, 0.503, 0.01782, 0.503, 0.01788, 0.5239, 0.01788, 0.5239, 0.01782, 0.503, 0.02676, 0.503, 0.02678, 0.5239, 0.02678, 0.5239, 0.02676, 0.503, 0.03206, 0.503, 0.03205, 0.5239, 0.03205, 0.5239, 0.03206, 0.503, 0.0337, 0.503, 0.03372, 0.5239, 0.03372, 0.5239, 0.0337, 0.503, 0.03534, 0.5031, 0.03536, 0.5239, 0.03536, 0.5239, 0.03534, 0.5031, 0.04061, 0.5031, 0.04066, 0.5239, 0.04066, 0.5239, 0.04061, 0.5031, 0.04956, 0.5031, 0.04956, 0.524, 0.04956, 0.524, 0.04956, 0.5031, 0.05909, 0.5031, 0.05904, 0.524, 0.05904, 0.524, 0.05909, 0.5031, 0.06522, 0.5032, 0.06515, 0.524, 0.06515, 0.524, 0.06522, 0.5032, 0.06712, 0.5032, 0.06705, 0.524, 0.0002803, 0.503, 0.0002847, 0.4822, 0.002182, 0.4822, 0.00218, 0.503, 0.00218, 0.503, 0.002182, 0.4822, 0.008309, 0.4822, 0.008305, 0.503, 0.008305, 0.503, 0.008309, 0.4822, 0.01774, 0.4821, 0.01782, 0.503, 0.01782, 0.503, 0.01774, 0.4821, 0.0267, 0.4822, 0.02676, 0.503, 0.02676, 0.503, 0.0267, 0.4822, 0.03201, 0.4822, 0.03206, 0.503, 0.03206, 0.503, 0.03201, 0.4822, 0.03365, 0.4822, 0.0337, 0.503, 0.0337, 0.503, 0.03365, 0.4822, 0.03529, 0.4822, 0.03534, 0.5031, 0.03534, 0.5031, 0.03529, 0.4822, 0.04059, 0.4822, 0.04061, 0.5031, 0.04061, 0.5031, 0.04059, 0.4822, 0.04955, 0.4822, 0.04956, 0.5031, 0.04956, 0.5031, 0.04955, 0.4822, 0.05911, 0.4822, 0.05909, 0.5031, 0.05909, 0.5031, 0.05911, 0.4822, 0.06526, 0.4822, 0.06522, 0.5032, 0.06522, 0.5032, 0.06526, 0.4822, 0.06716, 0.4822, 0.06712, 0.5032, 0.0002847, 0.4822, 0.0002208, 0.4613, 0.002117, 0.4613, 0.002182, 0.4822, 0.002182, 0.4822, 0.002117, 0.4613, 0.008223, 0.4613, 0.008309, 0.4822, 0.008309, 0.4822, 0.008223, 0.4613, 0.01778, 0.4613, 0.01774, 0.4821, 0.01774, 0.4821, 0.01778, 0.4613, 0.02668, 0.4613, 0.0267, 0.4822, 0.0267, 0.4822, 0.02668, 0.4613, 0.03196, 0.4613, 0.03201, 0.4822, 0.03201, 0.4822, 0.03196, 0.4613, 0.0336, 0.4613, 0.03365, 0.4822, 0.03365, 0.4822, 0.0336, 0.4613, 0.03524, 0.4613, 0.03529, 0.4822, 0.03529, 0.4822, 0.03524, 0.4613, 0.04052, 0.4613, 0.04059, 0.4822, 0.04059, 0.4822, 0.04052, 0.4613, 0.0495, 0.4613, 0.04955, 0.4822, 0.04955, 0.4822, 0.0495, 0.4613, 0.05908, 0.4612, 0.05911, 0.4822, 0.05911, 0.4822, 0.05908, 0.4612, 0.06525, 0.4612, 0.06526, 0.4822, 0.06526, 0.4822, 0.06525, 0.4612, 0.06716, 0.4612, 0.06716, 0.4822, 0.0002208, 0.4613, 0.0002123, 0.4405, 0.002112, 0.4404, 0.002117, 0.4613, 0.002117, 0.4613, 0.002112, 0.4404, 0.008206, 0.4404, 0.008223, 0.4613, 0.008223, 0.4613, 0.008206, 0.4404, 0.01769, 0.4404, 0.01778, 0.4613, 0.01778, 0.4613, 0.01769, 0.4404, 0.02662, 0.4404, 0.02668, 0.4613, 0.02668, 0.4613, 0.02662, 0.4404, 0.03194, 0.4404, 0.03196, 0.4613, 0.03196, 0.4613, 0.03194, 0.4404, 0.03359, 0.4404, 0.0336, 0.4613, 0.0336, 0.4613, 0.03359, 0.4404, 0.03523, 0.4404, 0.03524, 0.4613, 0.03524, 0.4613, 0.03523, 0.4404, 0.04056, 0.4404, 0.04052, 0.4613, 0.04052, 0.4613, 0.04056, 0.4404, 0.04948, 0.4404, 0.0495, 0.4613, 0.0495, 0.4613, 0.04948, 0.4404, 0.05897, 0.4403, 0.05908, 0.4612, 0.05908, 0.4612, 0.05897, 0.4403, 0.06506, 0.4403, 0.06525, 0.4612, 0.06525, 0.4612, 0.06506, 0.4403, 0.06696, 0.4403, 0.06716, 0.4612, 0.0002123, 0.4405, 1.257e-05, 0.4195, 0.001918, 0.4195, 0.002112, 0.4404, 0.002112, 0.4404, 0.001918, 0.4195, 0.008092, 0.4195, 0.008206, 0.4404, 0.008206, 0.4404, 0.008092, 0.4195, 0.01767, 0.4195, 0.01769, 0.4404, 0.01769, 0.4404, 0.01767, 0.4195, 0.02666, 0.4195, 0.02662, 0.4404, 0.02662, 0.4404, 0.02666, 0.4195, 0.03194, 0.4195, 0.03194, 0.4404, 0.03194, 0.4404, 0.03194, 0.4195, 0.03358, 0.4195, 0.03359, 0.4404, 0.03359, 0.4404, 0.03358, 0.4195, 0.03522, 0.4195, 0.03523, 0.4404, 0.03523, 0.4404, 0.03522, 0.4195, 0.0405, 0.4195, 0.04056, 0.4404, 0.04056, 0.4404, 0.0405, 0.4195, 0.04939, 0.4195, 0.04948, 0.4404, 0.04948, 0.4404, 0.04939, 0.4195, 0.05895, 0.4195, 0.05897, 0.4403, 0.05897, 0.4403, 0.05895, 0.4195, 0.06506, 0.4195, 0.06506, 0.4403, 0.06506, 0.4403, 0.06506, 0.4195, 0.06695, 0.4195, 0.06696, 0.4403, 1.257e-05, 0.4195, 0.0, 0.3985, 0.001908, 0.3985, 0.001918, 0.4195, 0.001918, 0.4195, 0.001908, 0.3985, 0.008062, 0.3985, 0.008092, 0.4195, 0.008092, 0.4195, 0.008062, 0.3985, 0.01762, 0.3986, 0.01767, 0.4195, 0.01767, 0.4195, 0.01762, 0.3986, 0.02659, 0.3986, 0.02666, 0.4195, 0.02666, 0.4195, 0.02659, 0.3986, 0.0319, 0.3986, 0.03194, 0.4195, 0.03194, 0.4195, 0.0319, 0.3986, 0.03354, 0.3986, 0.03358, 0.4195, 0.03358, 0.4195, 0.03354, 0.3986, 0.03518, 0.3986, 0.03522, 0.4195, 0.03522, 0.4195, 0.03518, 0.3986, 0.04049, 0.3986, 0.0405, 0.4195, 0.0405, 0.4195, 0.04049, 0.3986, 0.04945, 0.3986, 0.04939, 0.4195, 0.04939, 0.4195, 0.04945, 0.3986, 0.05888, 0.3986, 0.05895, 0.4195, 0.05895, 0.4195, 0.05888, 0.3986, 0.065, 0.3986, 0.06506, 0.4195, 0.06506, 0.4195, 0.065, 0.3986, 0.0669, 0.3986, 0.06695, 0.4195, 0.0, 0.3985, 3.347e-05, 0.3776, 0.001937, 0.3776, 0.001908, 0.3985, 0.001908, 0.3985, 0.001937, 0.3776, 0.008076, 0.3776, 0.008062, 0.3985, 0.008062, 0.3985, 0.008076, 0.3776, 0.01761, 0.3776, 0.01762, 0.3986, 0.01762, 0.3986, 0.01761, 0.3776, 0.02657, 0.3777, 0.02659, 0.3986, 0.02659, 0.3986, 0.02657, 0.3777, 0.03188, 0.3777, 0.0319, 0.3986, 0.0319, 0.3986, 0.03188, 0.3777, 0.03352, 0.3777, 0.03354, 0.3986, 0.03354, 0.3986, 0.03352, 0.3777, 0.03516, 0.3777, 0.03518, 0.3986, 0.03518, 0.3986, 0.03516, 0.3777, 0.04046, 0.3777, 0.04049, 0.3986, 0.04049, 0.3986, 0.04046, 0.3777, 0.0494, 0.3777, 0.04945, 0.3986, 0.04945, 0.3986, 0.0494, 0.3777, 0.05891, 0.3777, 0.05888, 0.3986, 0.05888, 0.3986, 0.05891, 0.3777, 0.06503, 0.3778, 0.065, 0.3986, 0.065, 0.3986, 0.06503, 0.3778, 0.06693, 0.3778, 0.0669, 0.3986, 3.347e-05, 0.3776, 8.028e-05, 0.3567, 0.00198, 0.3567, 0.001937, 0.3776, 0.001937, 0.3776, 0.00198, 0.3567, 0.008107, 0.3567, 0.008076, 0.3776, 0.008076, 0.3776, 0.008107, 0.3567, 0.01763, 0.3567, 0.01761, 0.3776, 0.01761, 0.3776, 0.01763, 0.3567, 0.02657, 0.3568, 0.02657, 0.3777, 0.02657, 0.3777, 0.02657, 0.3568, 0.03187, 0.3568, 0.03188, 0.3777, 0.03188, 0.3777, 0.03187, 0.3568, 0.03351, 0.3568, 0.03352, 0.3777, 0.03352, 0.3777, 0.03351, 0.3568, 0.03515, 0.3568, 0.03516, 0.3777, 0.03516, 0.3777, 0.03515, 0.3568, 0.04046, 0.3568, 0.04046, 0.3777, 0.04046, 0.3777, 0.04046, 0.3568, 0.04941, 0.3568, 0.0494, 0.3777, 0.0494, 0.3777, 0.04941, 0.3568, 0.05893, 0.3569, 0.05891, 0.3777, 0.05891, 0.3777, 0.05893, 0.3569, 0.06506, 0.3569, 0.06503, 0.3778, 0.06503, 0.3778, 0.06506, 0.3569, 0.06696, 0.3569, 0.06693, 0.3778, 8.028e-05, 0.3567, 0.0001257, 0.3358, 0.002023, 0.3358, 0.00198, 0.3567, 0.00198, 0.3567, 0.002023, 0.3358, 0.008141, 0.3358, 0.008107, 0.3567, 0.008107, 0.3567, 0.008141, 0.3358, 0.01764, 0.3358, 0.01763, 0.3567, 0.01763, 0.3567, 0.01764, 0.3358, 0.02656, 0.3359, 0.02657, 0.3568, 0.02657, 0.3568, 0.02656, 0.3359, 0.03186, 0.3359, 0.03187, 0.3568, 0.03187, 0.3568, 0.03186, 0.3359, 0.0335, 0.3359, 0.03351, 0.3568, 0.03351, 0.3568, 0.0335, 0.3359, 0.03514, 0.3359, 0.03515, 0.3568, 0.03515, 0.3568, 0.03514, 0.3359, 0.04043, 0.3359, 0.04046, 0.3568, 0.04046, 0.3568, 0.04043, 0.3359, 0.04944, 0.3359, 0.04941, 0.3568, 0.04941, 0.3568, 0.04944, 0.3359, 0.05896, 0.3359, 0.05893, 0.3569, 0.05893, 0.3569, 0.05896, 0.3359, 0.06509, 0.336, 0.06506, 0.3569, 0.06506, 0.3569, 0.06509, 0.336, 0.06698, 0.336, 0.06696, 0.3569, 0.0001257, 0.3358, 0.0001429, 0.3149, 0.002042, 0.3149, 0.002023, 0.3358, 0.002023, 0.3358, 0.002042, 0.3149, 0.008181, 0.3149, 0.008141, 0.3358, 0.008141, 0.3358, 0.008181, 0.3149, 0.01765, 0.3149, 0.01764, 0.3358, 0.01764, 0.3358, 0.01765, 0.3149, 0.02657, 0.315, 0.02656, 0.3359, 0.02656, 0.3359, 0.02657, 0.315, 0.03187, 0.315, 0.03186, 0.3359, 0.03186, 0.3359, 0.03187, 0.315, 0.03352, 0.315, 0.0335, 0.3359, 0.0335, 0.3359, 0.03352, 0.315, 0.03516, 0.315, 0.03514, 0.3359, 0.03514, 0.3359, 0.03516, 0.315, 0.04049, 0.315, 0.04043, 0.3359, 0.04043, 0.3359, 0.04049, 0.315, 0.04939, 0.315, 0.04944, 0.3359, 0.04944, 0.3359, 0.04939, 0.315, 0.05895, 0.315, 0.05896, 0.3359, 0.05896, 0.3359, 0.05895, 0.315, 0.06509, 0.3151, 0.06509, 0.336, 0.06509, 0.336, 0.06509, 0.3151, 0.06699, 0.3151, 0.06698, 0.336, 0.0001429, 0.3149, 1.964e-05, 0.294, 0.001925, 0.294, 0.002042, 0.3149, 0.002042, 0.3149, 0.001925, 0.294, 0.008058, 0.294, 0.008181, 0.3149, 0.008181, 0.3149, 0.008058, 0.294, 0.01764, 0.294, 0.01765, 0.3149, 0.01765, 0.3149, 0.01764, 0.294, 0.02662, 0.294, 0.02657, 0.315, 0.02657, 0.315, 0.02662, 0.294, 0.03194, 0.294, 0.03187, 0.315, 0.03187, 0.315, 0.03194, 0.294, 0.03358, 0.294, 0.03352, 0.315, 0.03352, 0.315, 0.03358, 0.294, 0.03522, 0.294, 0.03516, 0.315, 0.03516, 0.315, 0.03522, 0.294, 0.04055, 0.294, 0.04049, 0.315, 0.04049, 0.315, 0.04055, 0.294, 0.04948, 0.2941, 0.04939, 0.315, 0.04939, 0.315, 0.04948, 0.2941, 0.05902, 0.2941, 0.05895, 0.315, 0.05895, 0.315, 0.05902, 0.2941, 0.06516, 0.2941, 0.06509, 0.3151, 0.06509, 0.3151, 0.06516, 0.2941, 0.06706, 0.2941, 0.06699, 0.3151, 1.964e-05, 0.294, 2.196e-05, 0.273, 0.00193, 0.273, 0.001925, 0.294, 0.001925, 0.294, 0.00193, 0.273, 0.008082, 0.273, 0.008058, 0.294, 0.008058, 0.294, 0.008082, 0.273, 0.01764, 0.2731, 0.01764, 0.294, 0.01764, 0.294, 0.01764, 0.2731, 0.02661, 0.2731, 0.02662, 0.294, 0.02662, 0.294, 0.02661, 0.2731, 0.03193, 0.2731, 0.03194, 0.294, 0.03194, 0.294, 0.03193, 0.2731, 0.03357, 0.2731, 0.03358, 0.294, 0.03358, 0.294, 0.03357, 0.2731, 0.03522, 0.2731, 0.03522, 0.294, 0.03522, 0.294, 0.03522, 0.2731, 0.04049, 0.2731, 0.04055, 0.294, 0.04055, 0.294, 0.04049, 0.2731, 0.04944, 0.2732, 0.04948, 0.2941, 0.04948, 0.2941, 0.04944, 0.2732, 0.05906, 0.2732, 0.05902, 0.2941, 0.05902, 0.2941, 0.05906, 0.2732, 0.06519, 0.2732, 0.06516, 0.2941, 0.06516, 0.2941, 0.06519, 0.2732, 0.0671, 0.2732, 0.06706, 0.2941, 2.196e-05, 0.273, 4.306e-05, 0.2521, 0.00195, 0.2521, 0.00193, 0.273, 0.00193, 0.273, 0.00195, 0.2521, 0.008107, 0.2521, 0.008082, 0.273, 0.008082, 0.273, 0.008107, 0.2521, 0.01769, 0.2521, 0.01764, 0.2731, 0.01764, 0.2731, 0.01769, 0.2521, 0.02661, 0.2521, 0.02661, 0.2731, 0.02661, 0.2731, 0.02661, 0.2521, 0.03192, 0.2521, 0.03193, 0.2731, 0.03193, 0.2731, 0.03192, 0.2521, 0.03357, 0.2521, 0.03357, 0.2731, 0.03357, 0.2731, 0.03357, 0.2521, 0.03521, 0.2522, 0.03522, 0.2731, 0.03522, 0.2731, 0.03521, 0.2522, 0.04054, 0.2522, 0.04049, 0.2731, 0.04049, 0.2731, 0.04054, 0.2522, 0.04955, 0.2522, 0.04944, 0.2732, 0.04944, 0.2732, 0.04955, 0.2522, 0.05902, 0.2522, 0.05906, 0.2732, 0.05906, 0.2732, 0.05902, 0.2522, 0.06517, 0.2523, 0.06519, 0.2732, 0.06519, 0.2732, 0.06517, 0.2523, 0.06708, 0.2523, 0.0671, 0.2732, 4.306e-05, 0.2521, 1.887e-05, 0.2311, 0.001928, 0.2311, 0.00195, 0.2521, 0.00195, 0.2521, 0.001928, 0.2311, 0.008081, 0.2311, 0.008107, 0.2521, 0.008107, 0.2521, 0.008081, 0.2311, 0.01763, 0.2311, 0.01769, 0.2521, 0.01769, 0.2521, 0.01763, 0.2311, 0.02666, 0.2312, 0.02661, 0.2521, 0.02661, 0.2521, 0.02666, 0.2312, 0.032, 0.2312, 0.03192, 0.2521, 0.03192, 0.2521, 0.032, 0.2312, 0.03364, 0.2312, 0.03357, 0.2521, 0.03357, 0.2521, 0.03364, 0.2312, 0.03529, 0.2312, 0.03521, 0.2522, 0.03521, 0.2522, 0.03529, 0.2312, 0.0406, 0.2312, 0.04054, 0.2522, 0.04054, 0.2522, 0.0406, 0.2312, 0.04957, 0.2312, 0.04955, 0.2522, 0.04955, 0.2522, 0.04957, 0.2312, 0.0591, 0.2313, 0.05902, 0.2522, 0.05902, 0.2522, 0.0591, 0.2313, 0.06525, 0.2313, 0.06517, 0.2523, 0.06517, 0.2523, 0.06525, 0.2313, 0.06715, 0.2313, 0.06708, 0.2523, 1.887e-05, 0.2311, 4.947e-05, 0.2101, 0.001959, 0.2101, 0.001928, 0.2311, 0.001928, 0.2311, 0.001959, 0.2101, 0.008116, 0.2101, 0.008081, 0.2311, 0.008081, 0.2311, 0.008116, 0.2101, 0.01768, 0.2101, 0.01763, 0.2311, 0.01763, 0.2311, 0.01768, 0.2101, 0.02667, 0.2102, 0.02666, 0.2312, 0.02666, 0.2312, 0.02667, 0.2102, 0.03199, 0.2102, 0.032, 0.2312, 0.032, 0.2312, 0.03199, 0.2102, 0.03364, 0.2102, 0.03364, 0.2312, 0.03364, 0.2312, 0.03364, 0.2102, 0.03529, 0.2102, 0.03529, 0.2312, 0.03529, 0.2312, 0.03529, 0.2102, 0.04061, 0.2102, 0.0406, 0.2312, 0.0406, 0.2312, 0.04061, 0.2102, 0.04959, 0.2103, 0.04957, 0.2312, 0.04957, 0.2312, 0.04959, 0.2103, 0.05915, 0.2103, 0.0591, 0.2313, 0.0591, 0.2313, 0.05915, 0.2103, 0.06531, 0.2103, 0.06525, 0.2313, 0.06525, 0.2313, 0.06531, 0.2103, 0.06722, 0.2103, 0.06715, 0.2313, 4.947e-05, 0.2101, 0.0001135, 0.1891, 0.00202, 0.1891, 0.001959, 0.2101, 0.001959, 0.2101, 0.00202, 0.1891, 0.008166, 0.1891, 0.008116, 0.2101, 0.008116, 0.2101, 0.008166, 0.1891, 0.01771, 0.1892, 0.01768, 0.2101, 0.01768, 0.2101, 0.01771, 0.1892, 0.02667, 0.1892, 0.02667, 0.2102, 0.02667, 0.2102, 0.02667, 0.1892, 0.03199, 0.1892, 0.03199, 0.2102, 0.03199, 0.2102, 0.03199, 0.1892, 0.03364, 0.1892, 0.03364, 0.2102, 0.03364, 0.2102, 0.03364, 0.1892, 0.03528, 0.1892, 0.03529, 0.2102, 0.03529, 0.2102, 0.03528, 0.1892, 0.04063, 0.1892, 0.04061, 0.2102, 0.04061, 0.2102, 0.04063, 0.1892, 0.04962, 0.1893, 0.04959, 0.2103, 0.04959, 0.2103, 0.04962, 0.1893, 0.05919, 0.1893, 0.05915, 0.2103, 0.05915, 0.2103, 0.05919, 0.1893, 0.06535, 0.1893, 0.06531, 0.2103, 0.06531, 0.2103, 0.06535, 0.1893, 0.06726, 0.1893, 0.06722, 0.2103, 0.0001135, 0.1891, 0.0001973, 0.1681, 0.002099, 0.1682, 0.00202, 0.1891, 0.00202, 0.1891, 0.002099, 0.1682, 0.008231, 0.1682, 0.008166, 0.1891, 0.008166, 0.1891, 0.008231, 0.1682, 0.01776, 0.1682, 0.01771, 0.1892, 0.01771, 0.1892, 0.01776, 0.1682, 0.0267, 0.1683, 0.02667, 0.1892, 0.02667, 0.1892, 0.0267, 0.1683, 0.03201, 0.1683, 0.03199, 0.1892, 0.03199, 0.1892, 0.03201, 0.1683, 0.03365, 0.1683, 0.03364, 0.1892, 0.03364, 0.1892, 0.03365, 0.1683, 0.03529, 0.1683, 0.03528, 0.1892, 0.03528, 0.1892, 0.03529, 0.1683, 0.04056, 0.1683, 0.04063, 0.1892, 0.04063, 0.1892, 0.04056, 0.1683, 0.04958, 0.1683, 0.04962, 0.1893, 0.04962, 0.1893, 0.04958, 0.1683, 0.0592, 0.1683, 0.05919, 0.1893, 0.05919, 0.1893, 0.0592, 0.1683, 0.06534, 0.1683, 0.06535, 0.1893, 0.06535, 0.1893, 0.06534, 0.1683, 0.06725, 0.1683, 0.06726, 0.1893, 0.0001973, 0.1681, 0.0002591, 0.1473, 0.002157, 0.1473, 0.002099, 0.1682, 0.002099, 0.1682, 0.002157, 0.1473, 0.008286, 0.1473, 0.008231, 0.1682, 0.008231, 0.1682, 0.008286, 0.1473, 0.01783, 0.1473, 0.01776, 0.1682, 0.01776, 0.1682, 0.01783, 0.1473, 0.02672, 0.1473, 0.0267, 0.1683, 0.0267, 0.1683, 0.02672, 0.1473, 0.03202, 0.1473, 0.03201, 0.1683, 0.03201, 0.1683, 0.03202, 0.1473, 0.03367, 0.1473, 0.03365, 0.1683, 0.03365, 0.1683, 0.03367, 0.1473, 0.03531, 0.1473, 0.03529, 0.1683, 0.03529, 0.1683, 0.03531, 0.1473, 0.04066, 0.1473, 0.04056, 0.1683, 0.04056, 0.1683, 0.04066, 0.1473, 0.0496, 0.1473, 0.04958, 0.1683, 0.04958, 0.1683, 0.0496, 0.1473, 0.0591, 0.1473, 0.0592, 0.1683, 0.0592, 0.1683, 0.0591, 0.1473, 0.06525, 0.1474, 0.06534, 0.1683, 0.06534, 0.1683, 0.06525, 0.1474, 0.06716, 0.1474, 0.06725, 0.1683, 0.0002591, 0.1473, 0.0002166, 0.1264, 0.002117, 0.1264, 0.002157, 0.1473, 0.002157, 0.1473, 0.002117, 0.1264, 0.008257, 0.1264, 0.008286, 0.1473, 0.008286, 0.1473, 0.008257, 0.1264, 0.01771, 0.1264, 0.01783, 0.1473, 0.01783, 0.1473, 0.01771, 0.1264, 0.02668, 0.1264, 0.02672, 0.1473, 0.02672, 0.1473, 0.02668, 0.1264, 0.03203, 0.1264, 0.03202, 0.1473, 0.03202, 0.1473, 0.03203, 0.1264, 0.03367, 0.1264, 0.03367, 0.1473, 0.03367, 0.1473, 0.03367, 0.1264, 0.03532, 0.1264, 0.03531, 0.1473, 0.03531, 0.1473, 0.03532, 0.1264, 0.04063, 0.1264, 0.04066, 0.1473, 0.04066, 0.1473, 0.04063, 0.1264, 0.0496, 0.1264, 0.0496, 0.1473, 0.0496, 0.1473, 0.0496, 0.1264, 0.05915, 0.1264, 0.0591, 0.1473, 0.0591, 0.1473, 0.05915, 0.1264, 0.0653, 0.1264, 0.06525, 0.1474, 0.06525, 0.1474, 0.0653, 0.1264, 0.06721, 0.1264, 0.06716, 0.1474, 0.0002166, 0.1264, 9.129e-05, 0.1055, 0.001997, 0.1055, 0.002117, 0.1264, 0.002117, 0.1264, 0.001997, 0.1055, 0.008131, 0.1055, 0.008257, 0.1264, 0.008257, 0.1264, 0.008131, 0.1055, 0.01771, 0.1054, 0.01771, 0.1264, 0.01771, 0.1264, 0.01771, 0.1054, 0.02671, 0.1054, 0.02668, 0.1264, 0.02668, 0.1264, 0.02671, 0.1054, 0.032, 0.1054, 0.03203, 0.1264, 0.03203, 0.1264, 0.032, 0.1054, 0.03364, 0.1054, 0.03367, 0.1264, 0.03367, 0.1264, 0.03364, 0.1054, 0.03528, 0.1054, 0.03532, 0.1264, 0.03532, 0.1264, 0.03528, 0.1054, 0.0406, 0.1054, 0.04063, 0.1264, 0.04063, 0.1264, 0.0406, 0.1054, 0.04959, 0.1054, 0.0496, 0.1264, 0.0496, 0.1264, 0.04959, 0.1054, 0.05919, 0.1054, 0.05915, 0.1264, 0.05915, 0.1264, 0.05919, 0.1054, 0.06534, 0.1054, 0.0653, 0.1264, 0.0653, 0.1264, 0.06534, 0.1054, 0.06725, 0.1054, 0.06721, 0.1264, 9.129e-05, 0.1055, 0.0001013, 0.08449, 0.00201, 0.08449, 0.001997, 0.1055, 0.001997, 0.1055, 0.00201, 0.08449, 0.00817, 0.0845, 0.008131, 0.1055, 0.008131, 0.1055, 0.00817, 0.0845, 0.01766, 0.08449, 0.01771, 0.1054, 0.01771, 0.1054, 0.01766, 0.08449, 0.02668, 0.08452, 0.02671, 0.1054, 0.02671, 0.1054, 0.02668, 0.08452, 0.03201, 0.08452, 0.032, 0.1054, 0.032, 0.1054, 0.03201, 0.08452, 0.03362, 0.08451, 0.03364, 0.1054, 0.03364, 0.1054, 0.03362, 0.08451, 0.03526, 0.08451, 0.03528, 0.1054, 0.03528, 0.1054, 0.03526, 0.08451, 0.04057, 0.08449, 0.0406, 0.1054, 0.0406, 0.1054, 0.04057, 0.08449, 0.04953, 0.08446, 0.04959, 0.1054, 0.04959, 0.1054, 0.04953, 0.08446, 0.05905, 0.08442, 0.05919, 0.1054, 0.05919, 0.1054, 0.05905, 0.08442, 0.06523, 0.08441, 0.06534, 0.1054, 0.06534, 0.1054, 0.06523, 0.08441, 0.06714, 0.0844, 0.06725, 0.1054, 0.0001013, 0.08449, 8.752e-05, 0.06351, 0.001998, 0.06352, 0.00201, 0.08449, 0.00201, 0.08449, 0.001998, 0.06352, 0.008151, 0.06356, 0.00817, 0.0845, 0.00817, 0.0845, 0.008151, 0.06356, 0.01769, 0.06358, 0.01766, 0.08449, 0.01766, 0.08449, 0.01769, 0.06358, 0.02662, 0.06363, 0.02668, 0.08452, 0.02668, 0.08452, 0.02662, 0.06363, 0.03187, 0.06362, 0.03201, 0.08452, 0.03201, 0.08452, 0.03187, 0.06362, 0.03354, 0.06361, 0.03362, 0.08451, 0.03362, 0.08451, 0.03354, 0.06361, 0.03517, 0.06361, 0.03526, 0.08451, 0.03526, 0.08451, 0.03517, 0.06361, 0.04045, 0.06358, 0.04057, 0.08449, 0.04057, 0.08449, 0.04045, 0.06358, 0.0494, 0.06352, 0.04953, 0.08446, 0.04953, 0.08446, 0.0494, 0.06352, 0.05896, 0.06343, 0.05905, 0.08442, 0.05905, 0.08442, 0.05896, 0.06343, 0.06515, 0.06336, 0.06523, 0.08441, 0.06523, 0.08441, 0.06515, 0.06336, 0.06707, 0.06335, 0.06714, 0.0844, 8.752e-05, 0.06351, 0.0002835, 0.04246, 0.002192, 0.0425, 0.001998, 0.06352, 0.001998, 0.06352, 0.002192, 0.0425, 0.008313, 0.04265, 0.008151, 0.06356, 0.008151, 0.06356, 0.008313, 0.04265, 0.01782, 0.04283, 0.01769, 0.06358, 0.01769, 0.06358, 0.01782, 0.04283, 0.0266, 0.04294, 0.02662, 0.06363, 0.02662, 0.06363, 0.0266, 0.04294, 0.03182, 0.04294, 0.03187, 0.06362, 0.03187, 0.06362, 0.03182, 0.04294, 0.03342, 0.04294, 0.03354, 0.06361, 0.03354, 0.06361, 0.03342, 0.04294, 0.03502, 0.04293, 0.03517, 0.06361, 0.03517, 0.06361, 0.03502, 0.04293, 0.04021, 0.04289, 0.04045, 0.06358, 0.04045, 0.06358, 0.04021, 0.04289, 0.04908, 0.04269, 0.0494, 0.06352, 0.0494, 0.06352, 0.04908, 0.04269, 0.05861, 0.0424, 0.05896, 0.06343, 0.05896, 0.06343, 0.05861, 0.0424, 0.06481, 0.0422, 0.06515, 0.06336, 0.06515, 0.06336, 0.06481, 0.0422, 0.06673, 0.04214, 0.06707, 0.06335, 0.0002835, 0.04246, 0.001091, 0.02149, 0.002982, 0.02162, 0.002192, 0.0425, 0.002192, 0.0425, 0.002982, 0.02162, 0.009014, 0.02201, 0.008313, 0.04265, 0.008313, 0.04265, 0.009014, 0.02201, 0.01822, 0.02253, 0.01782, 0.04283, 0.01782, 0.04283, 0.01822, 0.02253, 0.02673, 0.02283, 0.0266, 0.04294, 0.0266, 0.04294, 0.02673, 0.02283, 0.03173, 0.02289, 0.03182, 0.04294, 0.03182, 0.04294, 0.03173, 0.02289, 0.03326, 0.02288, 0.03342, 0.04294, 0.03342, 0.04294, 0.03326, 0.02288, 0.03481, 0.02286, 0.03502, 0.04293, 0.03502, 0.04293, 0.03481, 0.02286, 0.03984, 0.02272, 0.04021, 0.04289, 0.04021, 0.04289, 0.03984, 0.02272, 0.0484, 0.02227, 0.04908, 0.04269, 0.04908, 0.04269, 0.0484, 0.02227, 0.05764, 0.02164, 0.05861, 0.0424, 0.05861, 0.0424, 0.05764, 0.02164, 0.06371, 0.02116, 0.06481, 0.0422, 0.06481, 0.0422, 0.06371, 0.02116, 0.06563, 0.021, 0.06673, 0.04214, 0.001091, 0.02149, 0.003126, 0.0007901, 0.004987, 0.001091, 0.002982, 0.02162, 0.002982, 0.02162, 0.004987, 0.001091, 0.01081, 0.002022, 0.009014, 0.02201, 0.009014, 0.02201, 0.01081, 0.002022, 0.0194, 0.003198, 0.01822, 0.02253, 0.01822, 0.02253, 0.0194, 0.003198, 0.02713, 0.00394, 0.02673, 0.02283, 0.02673, 0.02283, 0.02713, 0.00394, 0.03168, 0.004234, 0.03173, 0.02289, 0.03173, 0.02289, 0.03168, 0.004234, 0.03309, 0.004308, 0.03326, 0.02288, 0.03326, 0.02288, 0.03309, 0.004308, 0.03449, 0.004202, 0.03481, 0.02286, 0.03481, 0.02286, 0.03449, 0.004202, 0.03904, 0.0038, 0.03984, 0.02272, 0.03984, 0.02272, 0.03904, 0.0038, 0.04678, 0.00287, 0.0484, 0.02227, 0.0484, 0.02227, 0.04678, 0.00287, 0.05543, 0.001405, 0.05764, 0.02164, 0.05764, 0.02164, 0.05543, 0.001405, 0.06132, 0.0003375, 0.06371, 0.02116, 0.06371, 0.02116, 0.06132, 0.0003375, 0.06321, 0.0, 0.06563, 0.021, 0.005177, 1.0, 0.002774, 0.9792, 0.004665, 0.979, 0.007046, 0.9997, 0.007046, 0.9997, 0.004665, 0.979, 0.01069, 0.9785, 0.0129, 0.9986, 0.0129, 0.9986, 0.01069, 0.9785, 0.01985, 0.9779, 0.0215, 0.9972, 0.0215, 0.9972, 0.01985, 0.9779, 0.02823, 0.9774, 0.02916, 0.9961, 0.02916, 0.9961, 0.02823, 0.9774, 0.03315, 0.9773, 0.03363, 0.9956, 0.03363, 0.9956, 0.03315, 0.9773, 0.03468, 0.9773, 0.03506, 0.9955, 0.03506, 0.9955, 0.03468, 0.9773, 0.03618, 0.9772, 0.03644, 0.9956, 0.03644, 0.9956, 0.03618, 0.9772, 0.04109, 0.9773, 0.04089, 0.9958, 0.04089, 0.9958, 0.04109, 0.9773, 0.04946, 0.9775, 0.04845, 0.9964, 0.04845, 0.9964, 0.04946, 0.9775, 0.05847, 0.978, 0.05685, 0.9975, 0.05685, 0.9975, 0.05847, 0.978, 0.06438, 0.9783, 0.06254, 0.9984, 0.06254, 0.9984, 0.06438, 0.9783, 0.06622, 0.9785, 0.06436, 0.9987, 0.002774, 0.9792, 0.001763, 0.9583, 0.003653, 0.9583, 0.004665, 0.979, 0.004665, 0.979, 0.003653, 0.9583, 0.009719, 0.9581, 0.01069, 0.9785, 0.01069, 0.9785, 0.009719, 0.9581, 0.01906, 0.9578, 0.01985, 0.9779, 0.01985, 0.9779, 0.01906, 0.9578, 0.0278, 0.9576, 0.02823, 0.9774, 0.02823, 0.9774, 0.0278, 0.9576, 0.03287, 0.9575, 0.03315, 0.9773, 0.03315, 0.9773, 0.03287, 0.9575, 0.03445, 0.9575, 0.03468, 0.9773, 0.03468, 0.9773, 0.03445, 0.9575, 0.03602, 0.9575, 0.03618, 0.9772, 0.03618, 0.9772, 0.03602, 0.9575, 0.04112, 0.9575, 0.04109, 0.9773, 0.04109, 0.9773, 0.04112, 0.9575, 0.04983, 0.9576, 0.04946, 0.9775, 0.04946, 0.9775, 0.04983, 0.9576, 0.05909, 0.9578, 0.05847, 0.978, 0.05847, 0.978, 0.05909, 0.9578, 0.06509, 0.9579, 0.06438, 0.9783, 0.06438, 0.9783, 0.06509, 0.9579, 0.06696, 0.958, 0.06622, 0.9785, 0.001763, 0.9583, 0.001378, 0.9375, 0.003263, 0.9375, 0.003653, 0.9583, 0.003653, 0.9583, 0.003263, 0.9375, 0.009336, 0.9374, 0.009719, 0.9581, 0.009719, 0.9581, 0.009336, 0.9374, 0.01875, 0.9373, 0.01906, 0.9578, 0.01906, 0.9578, 0.01875, 0.9373, 0.02748, 0.9373, 0.0278, 0.9576, 0.0278, 0.9576, 0.02748, 0.9373, 0.03272, 0.9372, 0.03287, 0.9575, 0.03287, 0.9575, 0.03272, 0.9372, 0.03432, 0.9372, 0.03445, 0.9575, 0.03445, 0.9575, 0.03432, 0.9372, 0.03593, 0.9372, 0.03602, 0.9575, 0.03602, 0.9575, 0.03593, 0.9372, 0.04116, 0.9372, 0.04112, 0.9575, 0.04112, 0.9575, 0.04116, 0.9372, 0.04988, 0.9372, 0.04983, 0.9576, 0.04983, 0.9576, 0.04988, 0.9372, 0.05927, 0.9373, 0.05909, 0.9578, 0.05909, 0.9578, 0.05927, 0.9373, 0.06532, 0.9373, 0.06509, 0.9579, 0.06509, 0.9579, 0.06532, 0.9373, 0.0672, 0.9373, 0.06696, 0.958])
me_torus.materials.append(mat_ring)
me_torus.use_remesh_fix_poles = True
me_torus.use_remesh_preserve_attributes = False
me_torus.use_mirror_vertex_groups = False
me_torus.update()

# ---- objects
ob_icosphere = bpy.data.objects.new('Icosphere', me_icosphere)
ob_torus = bpy.data.objects.new('Torus', me_torus)

# ---- transforms, parenting, visibility, modifiers, constraints
ob_icosphere.location = (0.0, 0.0, 0.0)
ob_icosphere.lineart.crease_threshold = 0.0
ob_torus.location = (0.0, 0.0, 0.0)
ob_torus.lineart.crease_threshold = 0.0

# ---- collection membership
col_collection.objects.link(ob_icosphere)
col_collection.objects.link(ob_torus)

# ---- scene / render settings (as saved in the file)
scene.frame_start = 1; scene.frame_end = 250; scene.frame_set(1)
scene.render.engine = 'BLENDER_EEVEE_NEXT'
scene.cycles.use_denoising = False
scene.cycles.samples = 128
scene.cycles.sampling_pattern = 'TABULATED_SOBOL'
scene.cycles.use_adaptive_sampling = False
scene.cycles.use_light_tree = False
scene.view_settings.view_transform = 'Filmic'
bpy.context.view_layer.update()

# ---- added for rendering (the .blend has no active camera and no usable light): camera, sun
cam_auto = bpy.data.cameras.new('AutoCamera')
cam_auto.lens = 50.0
cam_auto.sensor_width = 36.0
cam_auto.clip_end = 1000.0
ob_auto_camera = bpy.data.objects.new('AutoCamera', cam_auto)
scene.collection.objects.link(ob_auto_camera)
ob_auto_camera.location = (14.0024, -16.8029, 11.2019)
ob_auto_camera.rotation_euler = (1.09748, -7.21219e-08, 0.694738)
scene.camera = ob_auto_camera
light_auto_sun = bpy.data.lights.new('AutoSun', 'SUN')
light_auto_sun.energy = 3.0
light_auto_sun.angle = 0.0523599
ob_auto_sun = bpy.data.objects.new('AutoSun', light_auto_sun)
scene.collection.objects.link(ob_auto_sun)
ob_auto_sun.rotation_euler = (0.872665, 0.174533, 0.523599)
bpy.context.view_layer.update()
